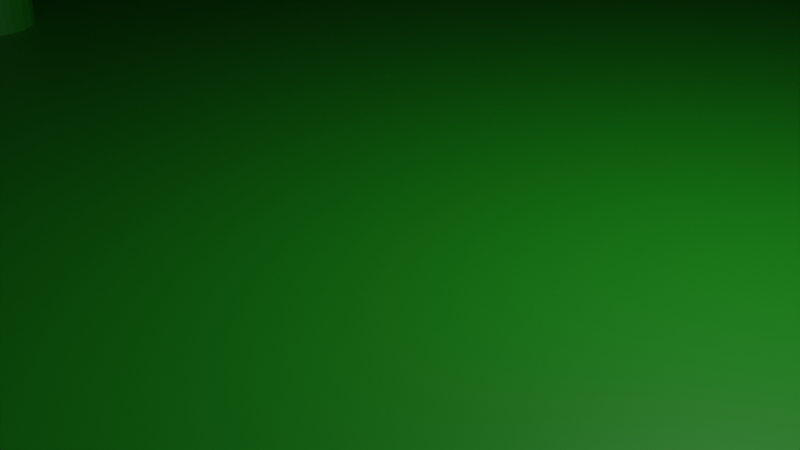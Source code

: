 # Source: picam.blend  (saved by Blender 2.82.7; exported with 4.5.12 LTS)
import bpy
from mathutils import Matrix  # noqa: F401  (used for matrix-valued properties, if any)

bpy.ops.wm.read_factory_settings(use_empty=True)
scene = bpy.context.scene
scene.name = 'Scene'

# ---- collections
col_collection = bpy.data.collections.new('Collection'); scene.collection.children.link(col_collection)

# ---- materials (node trees are filled in below, after node groups)
mat_material_001 = bpy.data.materials.new('Material.001')
mat_material_001.use_transparent_shadow = False
mat_material_002 = bpy.data.materials.new('Material.002')
mat_material_002.use_transparent_shadow = False
mat_material_003 = bpy.data.materials.new('Material.003')
mat_material_003.use_transparent_shadow = False
mat_material_004 = bpy.data.materials.new('Material.004')
mat_material_004.use_transparent_shadow = False

# ---- material node trees
mat_material_001.use_nodes = True; mat_material_001.node_tree.nodes.clear()
_N = mat_material_001.node_tree.nodes; _L = mat_material_001.node_tree.links
n0 = _N.new('ShaderNodeOutputMaterial'); n0.name = 'Material Output'; n0.location = (300, 300)
n1 = _N.new('ShaderNodeBsdfPrincipled'); n1.name = 'Principled BSDF'; n1.location = (10, 300)
n1.distribution = 'GGX'
n1.subsurface_method = 'BURLEY'
n1.inputs[0].default_value = (0.008589, 0.2215, 0.006994, 1.0)
n1.inputs[3].default_value = 1.45
n1.inputs[27].default_value = (0.0, 0.0, 0.0, 1.0)
n1.inputs[28].default_value = 1.0
_L.new(n1.outputs[0], n0.inputs[0])
n0.is_active_output = True
mat_material_002.use_nodes = True; mat_material_002.node_tree.nodes.clear()
_N = mat_material_002.node_tree.nodes; _L = mat_material_002.node_tree.links
n0 = _N.new('ShaderNodeOutputMaterial'); n0.name = 'Material Output'; n0.location = (300, 300)
n1 = _N.new('ShaderNodeBsdfPrincipled'); n1.name = 'Principled BSDF'; n1.location = (10, 300)
n1.distribution = 'GGX'
n1.subsurface_method = 'BURLEY'
n1.inputs[0].default_value = (0.0, 0.0, 0.0, 1.0)
n1.inputs[3].default_value = 1.45
n1.inputs[27].default_value = (0.0, 0.0, 0.0, 1.0)
n1.inputs[28].default_value = 1.0
_L.new(n1.outputs[0], n0.inputs[0])
n0.is_active_output = True
mat_material_003.use_nodes = True; mat_material_003.node_tree.nodes.clear()
_N = mat_material_003.node_tree.nodes; _L = mat_material_003.node_tree.links
n0 = _N.new('ShaderNodeOutputMaterial'); n0.name = 'Material Output'; n0.location = (300, 300)
n1 = _N.new('ShaderNodeBsdfPrincipled'); n1.name = 'Principled BSDF'; n1.location = (10, 300)
n1.distribution = 'GGX'
n1.subsurface_method = 'BURLEY'
n1.inputs[3].default_value = 1.45
n1.inputs[27].default_value = (0.0, 0.0, 0.0, 1.0)
n1.inputs[28].default_value = 1.0
_L.new(n1.outputs[0], n0.inputs[0])
n0.is_active_output = True
mat_material_004.use_nodes = True; mat_material_004.node_tree.nodes.clear()
_N = mat_material_004.node_tree.nodes; _L = mat_material_004.node_tree.links
n0 = _N.new('ShaderNodeOutputMaterial'); n0.name = 'Material Output'; n0.location = (300, 300)
n1 = _N.new('ShaderNodeBsdfPrincipled'); n1.name = 'Principled BSDF'; n1.location = (10, 300)
n1.distribution = 'GGX'
n1.subsurface_method = 'BURLEY'
n1.inputs[0].default_value = (0.6409, 0.9427, 1.0, 1.0)
n1.inputs[3].default_value = 1.45
n1.inputs[27].default_value = (0.0, 0.0, 0.0, 1.0)
n1.inputs[28].default_value = 1.0
_L.new(n1.outputs[0], n0.inputs[0])
n0.is_active_output = True

# ---- world
world_world = bpy.data.worlds.new('World'); scene.world = world_world
world_world.use_nodes = True; world_world.node_tree.nodes.clear()
_N = world_world.node_tree.nodes; _L = world_world.node_tree.links
n0 = _N.new('ShaderNodeOutputWorld'); n0.name = 'World Output'; n0.location = (300, 300)
n1 = _N.new('ShaderNodeBackground'); n1.name = 'Background'; n1.location = (10, 300)
n1.inputs[0].default_value = (0.05088, 0.05088, 0.05088, 1.0)
_L.new(n1.outputs[0], n0.inputs[0])
n0.is_active_output = True
world_world.color = (0.05088, 0.05088, 0.05088)
world_world.use_sun_shadow = False
world_world.sun_shadow_jitter_overblur = 0.0

# ---- cameras
cam_camera = bpy.data.cameras.new('Camera')
cam_camera.clip_end = 100.0
cam_camera.ortho_scale = 7.314

# ---- lights
light_light = bpy.data.lights.new('Light', 'POINT')
light_light.transmission_factor = 0.0
light_light.energy = 1000.0
light_light.shadow_soft_size = 0.1
light_light.shadow_maximum_resolution = 0.006
light_light.use_absolute_resolution = True

# ---- meshes
me_picam = bpy.data.meshes.new('Picam')
me_picam.from_pydata([(16.05, 16.05, 28.15), (17.15, 16.36, 28.1), (17.1, 16.51, 28.1), (17.19, 16.21, 28.1), (17.2, 16.05, 28.1), (16.94, 16.77, 28.1), (16.83, 16.89, 28.1), (17.03, 16.65, 28.1), (16.58, 17.07, 28.1), (16.43, 17.13, 28.1), (16.71, 16.99, 28.1), (16.13, 17.19, 28.1), (15.97, 17.19, 28.1), (16.28, 17.17, 28.1), (15.67, 17.13, 28.1), (15.52, 17.07, 28.1), (15.82, 17.17, 28.1), (15.27, 16.89, 28.1), (15.16, 16.77, 28.1), (15.39, 16.99, 28.1), (15.0, 16.51, 28.1), (14.95, 16.36, 28.1), (15.07, 16.65, 28.1), (14.9, 16.05, 28.1), (14.91, 15.89, 28.1), (14.91, 16.21, 28.1), (15.0, 15.59, 28.1), (15.07, 15.45, 28.1), (14.95, 15.74, 28.1), (15.27, 15.21, 28.1), (15.39, 15.11, 28.1), (15.16, 15.33, 28.1), (15.67, 14.97, 28.1), (15.82, 14.93, 28.1), (15.52, 15.03, 28.1), (16.13, 14.91, 28.1), (16.28, 14.93, 28.1), (15.97, 14.91, 28.1), (16.58, 15.03, 28.1), (16.71, 15.11, 28.1), (16.43, 14.97, 28.1), (16.94, 15.33, 28.1), (17.03, 15.45, 28.1), (16.83, 15.21, 28.1), (17.15, 15.74, 28.1), (17.19, 15.89, 28.1), (17.1, 15.59, 28.1), (18.31, 16.36, 27.94), (18.25, 16.67, 27.94), (18.15, 16.96, 27.94), (18.0, 17.24, 27.94), (17.82, 17.49, 27.94), (17.61, 17.72, 27.94), (17.37, 17.92, 27.94), (17.1, 18.08, 27.94), (16.82, 18.2, 27.94), (16.51, 18.29, 27.94), (16.21, 18.33, 27.94), (15.89, 18.33, 27.94), (15.59, 18.29, 27.94), (15.28, 18.2, 27.94), (15.0, 18.08, 27.94), (14.73, 17.92, 27.94), (14.49, 17.72, 27.94), (14.28, 17.49, 27.94), (14.1, 17.24, 27.94), (13.95, 16.96, 27.94), (13.85, 16.67, 27.94), (13.79, 16.36, 27.94), (13.76, 16.05, 27.94), (13.79, 15.74, 27.94), (13.85, 15.43, 27.94), (13.95, 15.14, 27.94), (14.1, 14.86, 27.94), (14.28, 14.61, 27.94), (14.49, 14.38, 27.94), (14.73, 14.18, 27.94), (15.0, 14.02, 27.94), (15.28, 13.9, 27.94), (15.59, 13.81, 27.94), (15.89, 13.77, 27.94), (16.21, 13.77, 27.94), (16.51, 13.81, 27.94), (16.82, 13.9, 27.94), (17.1, 14.02, 27.94), (17.37, 14.18, 27.94), (17.61, 14.38, 27.94), (17.82, 14.61, 27.94), (18.0, 14.86, 27.94), (18.15, 15.14, 27.94), (18.25, 15.43, 27.94), (18.31, 15.74, 27.94), (18.34, 16.05, 27.94), (19.42, 16.51, 27.68), (19.33, 16.97, 27.68), (19.17, 17.41, 27.68), (18.96, 17.82, 27.68), (18.69, 18.2, 27.68), (18.37, 18.54, 27.68), (18.01, 18.83, 27.68), (17.62, 19.07, 27.68), (17.19, 19.26, 27.68), (16.74, 19.38, 27.68), (16.28, 19.45, 27.68), (15.82, 19.45, 27.68), (15.36, 19.38, 27.68), (14.91, 19.26, 27.68), (14.48, 19.07, 27.68), (14.09, 18.83, 27.68), (13.73, 18.54, 27.68), (13.41, 18.2, 27.68), (13.14, 17.82, 27.68), (12.93, 17.41, 27.68), (12.77, 16.97, 27.68), (12.68, 16.51, 27.68), (12.65, 16.05, 27.68), (12.68, 15.59, 27.68), (12.77, 15.13, 27.68), (12.93, 14.69, 27.68), (13.14, 14.28, 27.68), (13.41, 13.9, 27.68), (13.73, 13.56, 27.68), (14.09, 13.27, 27.68), (14.48, 13.03, 27.68), (14.91, 12.84, 27.68), (15.36, 12.72, 27.68), (15.82, 12.65, 27.68), (16.28, 12.65, 27.68), (16.74, 12.72, 27.68), (17.19, 12.84, 27.68), (17.62, 13.03, 27.68), (18.01, 13.27, 27.68), (18.37, 13.56, 27.68), (18.69, 13.9, 27.68), (18.96, 14.28, 27.68), (19.17, 14.69, 27.68), (19.33, 15.13, 27.68), (19.42, 15.59, 27.68), (19.45, 16.05, 27.68), (20.5, 16.66, 27.31), (20.38, 17.26, 27.31), (20.17, 17.84, 27.31), (19.89, 18.38, 27.31), (19.54, 18.89, 27.31), (19.12, 19.33, 27.31), (18.64, 19.72, 27.31), (18.12, 20.04, 27.31), (17.55, 20.28, 27.31), (16.96, 20.45, 27.31), (16.36, 20.53, 27.31), (15.74, 20.53, 27.31), (15.14, 20.45, 27.31), (14.55, 20.28, 27.31), (13.98, 20.04, 27.31), (13.46, 19.72, 27.31), (12.98, 19.33, 27.31), (12.56, 18.89, 27.31), (12.21, 18.38, 27.31), (11.93, 17.84, 27.31), (11.72, 17.26, 27.31), (11.6, 16.66, 27.31), (11.56, 16.05, 27.31), (11.6, 15.44, 27.31), (11.72, 14.84, 27.31), (11.93, 14.26, 27.31), (12.21, 13.72, 27.31), (12.56, 13.21, 27.31), (12.98, 12.77, 27.31), (13.46, 12.38, 27.31), (13.98, 12.06, 27.31), (14.55, 11.82, 27.31), (15.14, 11.65, 27.31), (15.74, 11.57, 27.31), (16.36, 11.57, 27.31), (16.96, 11.65, 27.31), (17.55, 11.82, 27.31), (18.12, 12.06, 27.31), (18.64, 12.38, 27.31), (19.12, 12.77, 27.31), (19.54, 13.21, 27.31), (19.89, 13.72, 27.31), (20.17, 14.26, 27.31), (20.38, 14.84, 27.31), (20.5, 15.44, 27.31), (20.54, 16.05, 27.31), (21.54, 16.81, 26.85), (21.39, 17.55, 26.85), (21.14, 18.26, 26.85), (20.79, 18.93, 26.85), (20.35, 19.55, 26.85), (19.83, 20.1, 26.85), (19.25, 20.58, 26.85), (18.6, 20.97, 26.85), (17.91, 21.28, 26.85), (17.18, 21.48, 26.85), (16.43, 21.58, 26.85), (15.67, 21.58, 26.85), (14.92, 21.48, 26.85), (14.19, 21.28, 26.85), (13.5, 20.97, 26.85), (12.85, 20.58, 26.85), (12.27, 20.1, 26.85), (11.75, 19.55, 26.85), (11.31, 18.93, 26.85), (10.96, 18.26, 26.85), (10.71, 17.55, 26.85), (10.56, 16.81, 26.85), (10.5, 16.05, 26.85), (10.56, 15.29, 26.85), (10.71, 14.55, 26.85), (10.96, 13.84, 26.85), (11.31, 13.17, 26.85), (11.75, 12.55, 26.85), (12.27, 12.0, 26.85), (12.85, 11.52, 26.85), (13.5, 11.13, 26.85), (14.19, 10.82, 26.85), (14.92, 10.62, 26.85), (15.67, 10.52, 26.85), (16.43, 10.52, 26.85), (17.18, 10.62, 26.85), (17.91, 10.82, 26.85), (18.6, 11.13, 26.85), (19.25, 11.52, 26.85), (19.83, 12.0, 26.85), (20.35, 12.55, 26.85), (20.79, 13.17, 26.85), (21.14, 13.84, 26.85), (21.39, 14.55, 26.85), (21.54, 15.29, 26.85), (21.6, 16.05, 26.85), (22.54, 16.94, 26.3), (22.36, 17.82, 26.3), (22.06, 18.66, 26.3), (21.65, 19.45, 26.3), (21.13, 20.18, 26.3), (20.52, 20.84, 26.3), (19.83, 21.4, 26.3), (19.06, 21.87, 26.3), (18.24, 22.22, 26.3), (17.38, 22.46, 26.3), (16.5, 22.59, 26.3), (15.6, 22.59, 26.3), (14.72, 22.46, 26.3), (13.86, 22.22, 26.3), (13.04, 21.87, 26.3), (12.27, 21.4, 26.3), (11.58, 20.84, 26.3), (10.97, 20.18, 26.3), (10.45, 19.45, 26.3), (10.04, 18.66, 26.3), (9.743, 17.82, 26.3), (9.561, 16.94, 26.3), (9.5, 16.05, 26.3), (9.561, 15.16, 26.3), (9.743, 14.28, 26.3), (10.04, 13.44, 26.3), (10.45, 12.65, 26.3), (10.97, 11.92, 26.3), (11.58, 11.26, 26.3), (12.27, 10.7, 26.3), (13.04, 10.23, 26.3), (13.86, 9.878, 26.3), (14.72, 9.637, 26.3), (15.6, 9.515, 26.3), (16.5, 9.515, 26.3), (17.38, 9.637, 26.3), (18.24, 9.878, 26.3), (19.06, 10.23, 26.3), (19.83, 10.7, 26.3), (20.52, 11.26, 26.3), (21.13, 11.92, 26.3), (21.65, 12.65, 26.3), (22.06, 13.44, 26.3), (22.36, 14.28, 26.3), (22.54, 15.16, 26.3), (22.6, 16.05, 26.3), (23.48, 17.07, 25.65), (23.27, 18.07, 25.65), (22.93, 19.04, 25.65), (22.46, 19.95, 25.65), (21.87, 20.78, 25.65), (21.17, 21.53, 25.65), (20.38, 22.18, 25.65), (19.5, 22.71, 25.65), (18.56, 23.12, 25.65), (17.58, 23.39, 25.65), (16.56, 23.53, 25.65), (15.54, 23.53, 25.65), (14.52, 23.39, 25.65), (13.54, 23.12, 25.65), (12.6, 22.71, 25.65), (11.72, 22.18, 25.65), (10.93, 21.53, 25.65), (10.23, 20.78, 25.65), (9.642, 19.95, 25.65), (9.171, 19.04, 25.65), (8.828, 18.07, 25.65), (8.62, 17.07, 25.65), (8.55, 16.05, 25.65), (8.62, 15.03, 25.65), (8.828, 14.03, 25.65), (9.171, 13.06, 25.65), (9.642, 12.15, 25.65), (10.23, 11.32, 25.65), (10.93, 10.57, 25.65), (11.72, 9.923, 25.65), (12.6, 9.391, 25.65), (13.54, 8.983, 25.65), (14.52, 8.707, 25.65), (15.54, 8.567, 25.65), (16.56, 8.567, 25.65), (17.58, 8.707, 25.65), (18.56, 8.983, 25.65), (19.5, 9.391, 25.65), (20.38, 9.923, 25.65), (21.17, 10.57, 25.65), (21.87, 11.32, 25.65), (22.46, 12.15, 25.65), (22.93, 13.06, 25.65), (23.27, 14.03, 25.65), (23.48, 15.03, 25.65), (23.55, 16.05, 25.65), (22.75, 9.632, 25.65), (21.57, 8.593, 25.65), (20.23, 7.768, 25.65), (18.77, 7.182, 25.65), (17.23, 6.85, 25.65), (15.66, 6.783, 25.65), (14.1, 6.983, 25.65), (12.59, 7.444, 25.65), (11.19, 8.152, 25.65), (9.922, 9.088, 25.65), (8.834, 10.22, 25.65), (7.953, 11.53, 25.65), (7.305, 12.96, 25.65), (6.908, 14.48, 25.65), (6.775, 16.05, 25.65), (6.908, 17.62, 25.65), (7.305, 19.14, 25.65), (11.19, 23.95, 25.65), (12.59, 24.66, 25.65), (14.1, 25.12, 25.65), (15.66, 25.32, 25.65), (17.23, 25.25, 25.65), (18.77, 24.92, 25.65), (20.23, 24.33, 25.65), (21.57, 23.51, 25.65), (22.75, 22.47, 25.65), (23.73, 21.24, 25.65), (24.5, 19.87, 25.65), (25.03, 18.39, 25.65), (25.29, 16.84, 25.65), (25.33, 16.05, 25.65), (25.29, 15.26, 25.65), (25.03, 13.71, 25.65), (24.5, 12.23, 25.65), (23.73, 10.86, 25.65), (7.953, 20.57, 25.65), (8.834, 21.88, 25.65), (9.922, 23.01, 25.65), (3.736, 29.79, 1.6), (3.75, 29.6, 1.6), (3.9, 32.1, 1.6), (3.9, 0.0, 1.6), (5.05, 0.0, 1.6), (3.9, 5.625, 1.6), (5.05, 5.4, 1.6), (27.05, 5.4, 1.6), (30.84, 2.314, 1.6), (30.73, 1.958, 1.6), (32.1, 0.0, 1.6), (30.52, 1.65, 1.6), (32.1, 5.625, 1.6), (30.23, 3.583, 1.6), (30.52, 3.35, 1.6), (30.23, 1.417, 1.6), (29.88, 1.281, 1.6), (27.05, 0.0, 1.6), (29.51, 1.253, 1.6), (29.14, 1.336, 1.6), (28.82, 1.523, 1.6), (28.57, 1.796, 1.6), (28.41, 2.868, 1.6), (28.35, 2.5, 1.6), (28.41, 2.132, 1.6), (28.57, 3.204, 1.6), (28.82, 3.477, 1.6), (29.14, 3.664, 1.6), (29.51, 3.747, 1.6), (29.6, 3.75, 1.6), (29.88, 3.719, 1.6), (30.73, 3.042, 1.6), (30.84, 2.686, 1.6), (30.85, 2.5, 1.6), (24.6, 7.5, 1.6), (7.5, 7.5, 1.6), (27.82, 15.01, 1.6), (27.44, 14.41, 1.6), (26.9, 13.95, 1.6), (26.25, 13.65, 1.6), (25.55, 13.55, 1.6), (24.6, 13.55, 1.6), (7.5, 13.55, 1.6), (6.55, 13.55, 1.6), (5.198, 13.95, 1.6), (4.661, 14.41, 1.6), (28.02, 16.41, 1.6), (30.73, 29.06, 1.6), (30.52, 28.75, 1.6), (5.846, 13.65, 1.6), (4.075, 16.41, 1.6), (4.276, 17.09, 1.6), (4.661, 17.69, 1.6), (5.198, 18.15, 1.6), (30.23, 28.52, 1.6), (29.88, 28.38, 1.6), (24.6, 24.6, 1.6), (29.51, 28.35, 1.6), (29.14, 28.44, 1.6), (30.84, 29.41, 1.6), (32.1, 32.1, 1.6), (28.02, 15.69, 1.6), (7.5, 18.55, 1.6), (7.5, 24.6, 1.6), (6.55, 18.55, 1.6), (5.846, 18.45, 1.6), (26.9, 18.15, 1.6), (27.44, 17.69, 1.6), (27.82, 17.09, 1.6), (4.276, 15.01, 1.6), (4.075, 15.69, 1.6), (28.82, 28.62, 1.6), (28.57, 28.9, 1.6), (28.41, 29.23, 1.6), (28.35, 29.6, 1.6), (28.41, 29.97, 1.6), (28.57, 30.3, 1.6), (28.82, 30.58, 1.6), (30.23, 30.68, 1.6), (30.52, 30.45, 1.6), (30.73, 30.14, 1.6), (30.84, 29.79, 1.6), (30.85, 29.6, 1.6), (29.14, 30.76, 1.6), (29.51, 30.85, 1.6), (29.88, 30.82, 1.6), (26.25, 18.45, 1.6), (25.55, 18.55, 1.6), (24.6, 18.55, 1.6), (3.736, 29.41, 1.6), (3.626, 29.06, 1.6), (3.416, 28.75, 1.6), (3.125, 28.52, 1.6), (0.0, 5.625, 1.6), (2.043, 28.44, 1.6), (1.721, 28.62, 1.6), (1.467, 28.9, 1.6), (1.306, 29.23, 1.6), (0.0, 32.1, 1.6), (2.778, 30.82, 1.6), (3.125, 30.68, 1.6), (3.416, 30.45, 1.6), (3.626, 30.14, 1.6), (1.25, 29.6, 1.6), (1.306, 29.97, 1.6), (1.467, 30.3, 1.6), (2.778, 28.38, 1.6), (2.5, 28.35, 1.6), (2.407, 28.35, 1.6), (1.721, 30.58, 1.6), (2.043, 30.76, 1.6), (2.407, 30.85, 1.6), (1.721, 1.523, 1.6), (1.467, 1.796, 1.6), (0.0, 0.0, 1.6), (3.626, 1.958, 1.6), (3.416, 1.65, 1.6), (3.125, 1.417, 1.6), (2.778, 1.281, 1.6), (2.407, 1.253, 1.6), (2.043, 1.336, 1.6), (2.778, 3.719, 1.6), (3.125, 3.583, 1.6), (3.416, 3.35, 1.6), (3.626, 3.042, 1.6), (3.736, 2.686, 1.6), (3.75, 2.5, 1.6), (3.736, 2.314, 1.6), (1.306, 2.132, 1.6), (1.25, 2.5, 1.6), (1.306, 2.868, 1.6), (1.467, 3.204, 1.6), (1.721, 3.477, 1.6), (2.043, 3.664, 1.6), (2.407, 3.747, 1.6), (16.05, 0.0, 0.0), (27.05, 0.0, 4.05), (32.1, 0.0, 0.0), (31.48, 0.0, 0.0), (27.33, 0.0, 0.0), (0.0, 0.0, 0.0), (4.775, 0.0, 0.0), (5.05, 0.0, 4.05), (32.1, 9.525, 0.0), (32.1, 22.58, 0.0), (32.1, 31.48, 0.0), (32.1, 32.1, 0.0), (31.48, 32.1, 0.0), (27.33, 32.1, 0.0), (16.05, 32.1, 0.0), (4.775, 32.1, 0.0), (0.0, 32.1, 0.0), (0.0, 9.525, 0.0), (0.0, 22.58, 0.0), (0.0, 31.48, 0.0), (31.48, 9.525, 0.0), (5.833, 16.27, 0.0), (5.8, 16.05, 0.0), (4.775, 22.58, 0.0), (4.775, 9.525, 0.0), (1.25, 2.5, 0.0), (1.306, 2.868, 0.0), (2.043, 3.664, 0.0), (1.721, 3.477, 0.0), (1.467, 3.204, 0.0), (1.306, 2.132, 0.0), (1.467, 1.796, 0.0), (1.721, 1.523, 0.0), (3.125, 1.417, 0.0), (3.416, 1.65, 0.0), (2.043, 1.336, 0.0), (2.407, 1.253, 0.0), (2.778, 1.281, 0.0), (3.736, 2.686, 0.0), (3.626, 3.042, 0.0), (3.416, 3.35, 0.0), (3.626, 1.958, 0.0), (3.736, 2.314, 0.0), (3.75, 2.5, 0.0), (3.125, 3.583, 0.0), (2.778, 3.719, 0.0), (2.407, 3.747, 0.0), (1.25, 29.6, 0.0), (1.306, 29.23, 0.0), (1.467, 28.9, 0.0), (1.721, 28.62, 0.0), (2.043, 28.44, 0.0), (2.407, 28.35, 0.0), (2.778, 28.38, 0.0), (3.125, 28.52, 0.0), (3.416, 28.75, 0.0), (3.626, 29.06, 0.0), (3.125, 30.68, 0.0), (4.775, 31.48, 0.0), (3.416, 30.45, 0.0), (3.626, 30.14, 0.0), (3.736, 29.41, 0.0), (3.75, 29.6, 0.0), (3.736, 29.79, 0.0), (2.778, 30.82, 0.0), (2.407, 30.85, 0.0), (2.043, 30.76, 0.0), (1.721, 30.58, 0.0), (1.467, 30.3, 0.0), (1.306, 29.97, 0.0), (5.833, 15.83, 0.0), (5.93, 15.63, 0.0), (6.082, 15.46, 0.0), (6.276, 15.35, 0.0), (6.494, 15.3, 0.0), (6.717, 15.32, 0.0), (16.05, 9.525, 0.0), (6.494, 16.8, 0.0), (6.276, 16.75, 0.0), (6.925, 15.4, 0.0), (7.1, 15.54, 0.0), (7.226, 15.72, 0.0), (6.082, 16.64, 0.0), (5.93, 16.47, 0.0), (7.226, 16.38, 0.0), (7.1, 16.56, 0.0), (16.05, 22.58, 0.0), (6.925, 16.7, 0.0), (6.717, 16.78, 0.0), (7.292, 15.94, 0.0), (7.3, 16.05, 0.0), (7.292, 16.16, 0.0), (25.08, 16.64, 0.0), (24.93, 16.47, 0.0), (24.83, 16.27, 0.0), (24.8, 16.05, 0.0), (24.83, 15.83, 0.0), (24.93, 15.63, 0.0), (27.33, 9.525, 0.0), (25.72, 15.32, 0.0), (25.92, 15.4, 0.0), (25.08, 15.46, 0.0), (25.28, 15.35, 0.0), (25.49, 15.3, 0.0), (26.1, 15.54, 0.0), (26.23, 15.72, 0.0), (26.29, 15.94, 0.0), (27.33, 22.58, 0.0), (26.1, 16.56, 0.0), (25.92, 16.7, 0.0), (26.3, 16.05, 0.0), (26.29, 16.16, 0.0), (26.23, 16.38, 0.0), (25.72, 16.78, 0.0), (25.49, 16.8, 0.0), (25.28, 16.75, 0.0), (16.05, 31.48, 0.0), (27.33, 31.48, 0.0), (28.35, 2.5, 0.0), (28.41, 2.868, 0.0), (29.14, 3.664, 0.0), (28.82, 3.477, 0.0), (28.57, 3.204, 0.0), (28.41, 2.132, 0.0), (28.57, 1.796, 0.0), (28.82, 1.523, 0.0), (29.14, 1.336, 0.0), (29.51, 1.253, 0.0), (29.88, 1.281, 0.0), (30.23, 1.417, 0.0), (30.52, 3.35, 0.0), (30.23, 3.583, 0.0), (29.88, 3.719, 0.0), (29.51, 3.747, 0.0), (30.52, 1.65, 0.0), (30.73, 1.958, 0.0), (30.84, 2.314, 0.0), (30.85, 2.5, 0.0), (30.84, 2.686, 0.0), (30.73, 3.042, 0.0), (31.48, 22.58, 0.0), (28.35, 29.6, 0.0), (28.41, 29.23, 0.0), (28.57, 28.9, 0.0), (28.82, 28.62, 0.0), (30.23, 28.52, 0.0), (30.52, 28.75, 0.0), (29.14, 28.44, 0.0), (29.51, 28.35, 0.0), (29.88, 28.38, 0.0), (30.84, 29.79, 0.0), (30.73, 30.14, 0.0), (31.48, 31.48, 0.0), (30.52, 30.45, 0.0), (30.23, 30.68, 0.0), (29.88, 30.82, 0.0), (29.51, 30.85, 0.0), (29.14, 30.76, 0.0), (28.82, 30.58, 0.0), (28.57, 30.3, 0.0), (28.41, 29.97, 0.0), (30.73, 29.06, 0.0), (30.84, 29.41, 0.0), (30.85, 29.6, 0.0), (5.8, 16.05, 7.15), (5.833, 16.27, 7.15), (5.93, 16.47, 7.15), (6.082, 16.64, 7.15), (6.276, 16.75, 7.15), (6.494, 16.8, 7.15), (6.717, 16.78, 7.15), (6.925, 16.7, 7.15), (7.1, 16.56, 7.15), (7.226, 16.38, 7.15), (7.292, 16.16, 7.15), (7.3, 16.05, 7.15), (7.292, 15.94, 7.15), (7.226, 15.72, 7.15), (7.1, 15.54, 7.15), (6.925, 15.4, 7.15), (6.717, 15.32, 7.15), (6.494, 15.3, 7.15), (6.276, 15.35, 7.15), (6.082, 15.46, 7.15), (5.93, 15.63, 7.15), (5.833, 15.83, 7.15), (24.8, 16.05, 7.15), (24.83, 16.27, 7.15), (24.93, 16.47, 7.15), (25.08, 16.64, 7.15), (25.28, 16.75, 7.15), (25.49, 16.8, 7.15), (25.72, 16.78, 7.15), (25.92, 16.7, 7.15), (26.1, 16.56, 7.15), (26.23, 16.38, 7.15), (26.29, 16.16, 7.15), (26.3, 16.05, 7.15), (26.29, 15.94, 7.15), (26.23, 15.72, 7.15), (26.1, 15.54, 7.15), (25.92, 15.4, 7.15), (25.72, 15.32, 7.15), (25.49, 15.3, 7.15), (25.28, 15.35, 7.15), (25.08, 15.46, 7.15), (24.93, 15.63, 7.15), (24.83, 15.83, 7.15), (26.9, 18.15, 11.15), (26.25, 18.45, 11.15), (23.73, 16.05, 11.15), (24.6, 18.55, 11.15), (22.87, 19.57, 11.15), (23.41, 18.21, 11.15), (27.44, 17.69, 11.15), (25.55, 18.55, 11.15), (23.69, 16.78, 11.15), (12.86, 9.069, 11.15), (11.6, 9.798, 11.15), (7.5, 7.5, 11.15), (18.56, 23.3, 11.15), (19.89, 22.7, 11.15), (24.6, 24.6, 11.15), (21.08, 21.85, 11.15), (22.08, 20.79, 11.15), (7.5, 13.55, 11.15), (8.514, 14.6, 11.15), (6.55, 13.55, 11.15), (8.375, 16.05, 11.15), (5.846, 13.65, 11.15), (7.5, 18.55, 11.15), (6.55, 18.55, 11.15), (5.846, 18.45, 11.15), (24.6, 7.5, 11.15), (22.87, 12.53, 11.15), (22.08, 11.31, 11.15), (26.25, 13.65, 11.15), (26.9, 13.95, 11.15), (27.44, 14.41, 11.15), (27.82, 15.01, 11.15), (28.02, 15.69, 11.15), (23.41, 13.89, 11.15), (24.6, 13.55, 11.15), (23.69, 15.32, 11.15), (25.55, 13.55, 11.15), (28.02, 16.41, 11.15), (27.82, 17.09, 11.15), (9.593, 20.2, 11.15), (7.5, 24.6, 11.15), (8.925, 18.9, 11.15), (8.514, 17.5, 11.15), (10.5, 21.35, 11.15), (11.6, 22.3, 11.15), (12.86, 23.03, 11.15), (4.276, 17.09, 11.15), (4.075, 16.41, 11.15), (4.075, 15.69, 11.15), (4.276, 15.01, 11.15), (4.661, 14.41, 11.15), (5.198, 13.95, 11.15), (21.08, 10.25, 11.15), (19.89, 9.403, 11.15), (18.56, 8.797, 11.15), (17.14, 8.453, 11.15), (15.68, 8.384, 11.15), (14.24, 8.591, 11.15), (5.198, 18.15, 11.15), (4.661, 17.69, 11.15), (10.5, 10.75, 11.15), (9.593, 11.9, 11.15), (8.925, 13.2, 11.15), (14.24, 23.51, 11.15), (15.68, 23.72, 11.15), (17.14, 23.65, 11.15), (19.38, 11.15, 17.65), (21.08, 10.25, 17.65), (20.35, 11.98, 17.65), (22.08, 11.31, 17.65), (21.13, 13.0, 17.65), (22.87, 12.53, 17.65), (21.66, 14.16, 17.65), (23.41, 13.89, 17.65), (21.94, 15.41, 17.65), (23.69, 15.32, 17.65), (21.98, 16.05, 17.65), (23.73, 16.05, 17.65), (21.94, 16.69, 17.65), (23.69, 16.78, 17.65), (21.66, 17.94, 17.65), (23.41, 18.21, 17.65), (21.13, 19.1, 17.65), (22.87, 19.57, 17.65), (20.35, 20.12, 17.65), (22.08, 20.79, 17.65), (21.08, 21.85, 17.65), (19.38, 20.95, 17.65), (19.89, 22.7, 17.65), (18.24, 21.55, 17.65), (18.56, 23.3, 17.65), (17.01, 21.9, 17.65), (17.14, 23.65, 17.65), (15.73, 21.97, 17.65), (15.68, 23.72, 17.65), (14.46, 21.76, 17.65), (14.24, 23.51, 17.65), (13.27, 21.28, 17.65), (12.86, 23.03, 17.65), (12.21, 20.57, 17.65), (11.33, 12.46, 17.65), (10.5, 10.75, 17.65), (12.21, 11.53, 17.65), (11.6, 9.798, 17.65), (13.27, 10.82, 17.65), (12.86, 9.069, 17.65), (14.46, 10.34, 17.65), (14.24, 8.591, 17.65), (15.73, 10.13, 17.65), (15.68, 8.384, 17.65), (17.01, 10.2, 17.65), (17.14, 8.453, 17.65), (18.24, 10.55, 17.65), (18.56, 8.797, 17.65), (19.89, 9.403, 17.65), (11.6, 22.3, 17.65), (10.5, 21.35, 17.65), (11.33, 19.64, 17.65), (9.593, 20.2, 17.65), (10.67, 18.54, 17.65), (8.925, 18.9, 17.65), (10.26, 17.32, 17.65), (8.514, 17.5, 17.65), (10.12, 16.05, 17.65), (8.375, 16.05, 17.65), (10.26, 14.78, 17.65), (8.514, 14.6, 17.65), (10.67, 13.56, 17.65), (8.925, 13.2, 17.65), (9.593, 11.9, 17.65), (21.98, 16.05, 20.65), (21.94, 16.69, 20.65), (21.66, 17.94, 20.65), (21.13, 19.1, 20.65), (20.35, 20.12, 20.65), (19.38, 20.95, 20.65), (18.24, 21.55, 20.65), (17.01, 21.9, 20.65), (15.73, 21.97, 20.65), (14.46, 21.76, 20.65), (13.27, 21.28, 20.65), (12.21, 20.57, 20.65), (11.33, 19.64, 20.65), (10.67, 18.54, 20.65), (10.26, 17.32, 20.65), (10.12, 16.05, 20.65), (10.26, 14.78, 20.65), (10.67, 13.56, 20.65), (11.33, 12.46, 20.65), (12.21, 11.53, 20.65), (13.27, 10.82, 20.65), (14.46, 10.34, 20.65), (15.73, 10.13, 20.65), (17.01, 10.2, 20.65), (18.24, 10.55, 20.65), (19.38, 11.15, 20.65), (20.35, 11.98, 20.65), (21.13, 13.0, 20.65), (21.66, 14.16, 20.65), (21.94, 15.41, 20.65), (25.29, 15.26, 23.15), (25.33, 16.05, 23.15), (25.29, 16.84, 23.15), (25.03, 18.39, 23.15), (24.5, 19.87, 23.15), (23.73, 21.24, 23.15), (22.75, 22.47, 23.15), (21.57, 23.51, 23.15), (20.23, 24.33, 23.15), (18.77, 24.92, 23.15), (17.23, 25.25, 23.15), (15.66, 25.32, 23.15), (14.1, 25.12, 23.15), (12.59, 24.66, 23.15), (11.19, 23.95, 23.15), (9.922, 23.01, 23.15), (8.834, 21.88, 23.15), (7.953, 20.57, 23.15), (7.305, 19.14, 23.15), (6.908, 17.62, 23.15), (6.775, 16.05, 23.15), (6.908, 14.48, 23.15), (7.305, 12.96, 23.15), (7.953, 11.53, 23.15), (8.834, 10.22, 23.15), (9.922, 9.088, 23.15), (11.19, 8.152, 23.15), (12.59, 7.444, 23.15), (14.1, 6.983, 23.15), (15.66, 6.783, 23.15), (17.23, 6.85, 23.15), (18.77, 7.182, 23.15), (20.23, 7.768, 23.15), (21.57, 8.593, 23.15), (22.75, 9.632, 23.15), (23.73, 10.86, 23.15), (24.5, 12.23, 23.15), (25.03, 13.71, 23.15), (26.77, 15.18, 20.65), (26.8, 16.05, 20.65), (26.8, 16.05, 23.15), (26.77, 16.92, 23.15), (26.77, 16.92, 20.65), (26.49, 18.62, 20.65), (26.49, 18.62, 23.15), (25.94, 20.26, 20.65), (25.94, 20.26, 23.15), (25.14, 21.8, 20.65), (25.14, 21.8, 23.15), (24.1, 23.18, 20.65), (24.1, 23.18, 23.15), (22.85, 24.38, 20.65), (22.85, 24.38, 23.15), (21.42, 25.36, 20.65), (21.42, 25.36, 23.15), (19.86, 26.1, 20.65), (19.86, 26.1, 23.15), (18.2, 26.58, 20.65), (18.2, 26.58, 23.15), (16.48, 26.79, 20.65), (16.48, 26.79, 23.15), (14.75, 26.72, 20.65), (14.75, 26.72, 23.15), (13.06, 26.38, 20.65), (13.06, 26.38, 23.15), (11.44, 25.76, 20.65), (11.44, 25.76, 23.15), (9.943, 24.9, 20.65), (9.943, 24.9, 23.15), (8.603, 23.8, 20.65), (8.603, 23.8, 23.15), (7.456, 22.51, 20.65), (7.456, 22.51, 23.15), (6.531, 21.05, 20.65), (6.531, 21.05, 23.15), (5.853, 19.45, 20.65), (5.853, 19.45, 23.15), (5.439, 17.77, 20.65), (5.439, 17.77, 23.15), (5.3, 16.05, 20.65), (5.3, 16.05, 23.15), (5.439, 14.33, 20.65), (5.439, 14.33, 23.15), (5.853, 12.65, 20.65), (5.853, 12.65, 23.15), (6.531, 11.05, 20.65), (6.531, 11.05, 23.15), (7.456, 9.592, 20.65), (7.456, 9.592, 23.15), (8.603, 8.297, 20.65), (8.603, 8.297, 23.15), (9.943, 7.203, 20.65), (9.943, 7.203, 23.15), (11.44, 6.338, 20.65), (11.44, 6.338, 23.15), (13.06, 5.724, 20.65), (13.06, 5.724, 23.15), (14.75, 5.378, 20.65), (14.75, 5.378, 23.15), (16.48, 5.309, 20.65), (16.48, 5.309, 23.15), (18.2, 5.517, 20.65), (18.2, 5.517, 23.15), (19.86, 5.999, 20.65), (19.86, 5.999, 23.15), (21.42, 6.74, 20.65), (21.42, 6.74, 23.15), (22.85, 7.723, 20.65), (22.85, 7.723, 23.15), (24.1, 8.921, 20.65), (24.1, 8.921, 23.15), (25.14, 10.3, 20.65), (25.14, 10.3, 23.15), (25.94, 11.84, 20.65), (25.94, 11.84, 23.15), (26.49, 13.48, 20.65), (26.49, 13.48, 23.15), (26.77, 15.18, 23.15), (25.55, 16.05, 7.15), (6.55, 16.05, 7.15), (5.05, 5.4, 4.05), (27.05, 5.4, 4.05), (18.05, 16.05, 10.65), (18.03, 16.35, 10.65), (16.05, 16.05, 10.65), (17.52, 14.69, 10.65), (17.85, 15.18, 10.65), (18.03, 15.75, 10.65), (15.9, 14.06, 10.65), (16.5, 14.1, 10.65), (17.05, 14.32, 10.65), (14.4, 14.92, 10.65), (14.8, 14.49, 10.65), (15.32, 14.19, 10.65), (14.14, 16.64, 10.65), (14.05, 16.05, 10.65), (14.14, 15.46, 10.65), (15.32, 17.91, 10.65), (14.8, 17.61, 10.65), (14.4, 17.18, 10.65), (17.05, 17.78, 10.65), (16.5, 18.0, 10.65), (15.9, 18.04, 10.65), (17.85, 16.92, 10.65), (17.52, 17.41, 10.65), (14.05, 16.05, 20.65), (14.14, 16.64, 20.65), (14.4, 17.18, 20.65), (14.8, 17.61, 20.65), (15.32, 17.91, 20.65), (15.9, 18.04, 20.65), (16.5, 18.0, 20.65), (17.05, 17.78, 20.65), (17.52, 17.41, 20.65), (17.85, 16.92, 20.65), (18.03, 16.35, 20.65), (18.05, 16.05, 20.65), (18.03, 15.75, 20.65), (17.85, 15.18, 20.65), (17.52, 14.69, 20.65), (17.05, 14.32, 20.65), (16.5, 14.1, 20.65), (15.9, 14.06, 20.65), (15.32, 14.19, 20.65), (14.8, 14.49, 20.65), (14.4, 14.92, 20.65), (14.14, 15.46, 20.65), (14.05, 12.59, 20.65), (15.01, 12.19, 20.65), (16.05, 12.05, 20.65), (17.09, 12.19, 20.65), (18.05, 12.59, 20.65), (18.88, 13.22, 20.65), (19.51, 14.05, 20.65), (19.91, 15.01, 20.65), (20.05, 16.05, 20.65), (19.91, 17.09, 20.65), (19.51, 18.05, 20.65), (18.88, 18.88, 20.65), (18.05, 19.51, 20.65), (17.09, 19.91, 20.65), (16.05, 20.05, 20.65), (15.01, 19.91, 20.65), (14.05, 19.51, 20.65), (13.22, 18.88, 20.65), (12.59, 18.05, 20.65), (12.19, 17.09, 20.65), (12.05, 16.05, 20.65), (12.19, 15.01, 20.65), (12.59, 14.05, 20.65), (13.22, 13.22, 20.65), (12.05, 16.05, 25.65), (12.19, 17.09, 25.65), (12.59, 18.05, 25.65), (13.22, 18.88, 25.65), (14.05, 19.51, 25.65), (15.01, 19.91, 25.65), (16.05, 20.05, 25.65), (17.09, 19.91, 25.65), (18.05, 19.51, 25.65), (18.88, 18.88, 25.65), (19.51, 18.05, 25.65), (19.91, 17.09, 25.65), (20.05, 16.05, 25.65), (19.91, 15.01, 25.65), (19.51, 14.05, 25.65), (18.88, 13.22, 25.65), (18.05, 12.59, 25.65), (17.09, 12.19, 25.65), (16.05, 12.05, 25.65), (15.01, 12.19, 25.65), (14.05, 12.59, 25.65), (13.22, 13.22, 25.65), (12.59, 14.05, 25.65), (12.19, 15.01, 25.65), (16.05, 16.05, 25.65)], [], [(0, 1, 2), (3, 1, 0), (4, 3, 0), (0, 5, 6), (7, 5, 0), (2, 7, 0), (0, 8, 9), (10, 8, 0), (6, 10, 0), (0, 11, 12), (13, 11, 0), (9, 13, 0), (0, 14, 15), (16, 14, 0), (12, 16, 0), (0, 17, 18), (19, 17, 0), (15, 19, 0), (0, 20, 21), (22, 20, 0), (18, 22, 0), (0, 23, 24), (25, 23, 0), (21, 25, 0), (0, 26, 27), (28, 26, 0), (24, 28, 0), (0, 29, 30), (31, 29, 0), (27, 31, 0), (0, 32, 33), (34, 32, 0), (30, 34, 0), (0, 35, 36), (37, 35, 0), (33, 37, 0), (0, 38, 39), (40, 38, 0), (36, 40, 0), (0, 41, 42), (43, 41, 0), (39, 43, 0), (0, 44, 45), (46, 44, 0), (42, 46, 0), (45, 4, 0), (4, 47, 3), (3, 47, 48), (3, 48, 1), (1, 48, 49), (1, 49, 2), (2, 49, 50), (2, 50, 7), (7, 50, 51), (7, 51, 5), (5, 51, 52), (5, 52, 6), (6, 52, 53), (6, 53, 10), (10, 53, 54), (10, 54, 8), (8, 54, 55), (8, 55, 9), (9, 55, 56), (9, 56, 13), (13, 56, 57), (13, 57, 11), (11, 57, 58), (11, 58, 12), (12, 58, 59), (12, 59, 16), (16, 59, 60), (16, 60, 14), (14, 60, 61), (14, 61, 15), (15, 61, 62), (15, 62, 19), (19, 62, 63), (19, 63, 17), (17, 63, 64), (17, 64, 18), (18, 64, 65), (18, 65, 22), (22, 65, 66), (22, 66, 20), (20, 66, 67), (20, 67, 21), (21, 67, 68), (21, 68, 25), (25, 68, 69), (25, 69, 23), (23, 69, 70), (23, 70, 24), (24, 70, 71), (24, 71, 28), (28, 71, 72), (28, 72, 26), (26, 72, 73), (26, 73, 27), (27, 73, 74), (27, 74, 31), (31, 74, 75), (31, 75, 29), (29, 75, 76), (29, 76, 30), (30, 76, 77), (30, 77, 34), (34, 77, 78), (34, 78, 32), (32, 78, 79), (32, 79, 33), (33, 79, 80), (33, 80, 37), (37, 80, 81), (37, 81, 35), (35, 81, 82), (35, 82, 36), (36, 82, 83), (36, 83, 40), (40, 83, 84), (40, 84, 38), (38, 84, 85), (38, 85, 39), (39, 85, 86), (39, 86, 43), (43, 86, 87), (43, 87, 41), (41, 87, 88), (41, 88, 42), (42, 88, 89), (42, 89, 46), (46, 89, 90), (46, 90, 44), (44, 90, 91), (44, 91, 45), (45, 91, 92), (45, 92, 4), (4, 92, 47), (92, 93, 47), (47, 93, 94), (47, 94, 48), (48, 94, 95), (48, 95, 49), (49, 95, 96), (49, 96, 50), (50, 96, 97), (50, 97, 51), (51, 97, 98), (51, 98, 52), (52, 98, 99), (52, 99, 53), (53, 99, 100), (53, 100, 54), (54, 100, 101), (54, 101, 55), (55, 101, 102), (55, 102, 56), (56, 102, 103), (56, 103, 57), (57, 103, 104), (57, 104, 58), (58, 104, 105), (58, 105, 59), (59, 105, 106), (59, 106, 60), (60, 106, 107), (60, 107, 61), (61, 107, 108), (61, 108, 62), (62, 108, 109), (62, 109, 63), (63, 109, 110), (63, 110, 64), (64, 110, 111), (64, 111, 65), (65, 111, 112), (65, 112, 66), (66, 112, 113), (66, 113, 67), (67, 113, 114), (67, 114, 68), (68, 114, 115), (68, 115, 69), (69, 115, 116), (69, 116, 70), (70, 116, 117), (70, 117, 71), (71, 117, 118), (71, 118, 72), (72, 118, 119), (72, 119, 73), (73, 119, 120), (73, 120, 74), (74, 120, 121), (74, 121, 75), (75, 121, 122), (75, 122, 76), (76, 122, 123), (76, 123, 77), (77, 123, 124), (77, 124, 78), (78, 124, 125), (78, 125, 79), (79, 125, 126), (79, 126, 80), (80, 126, 127), (80, 127, 81), (81, 127, 128), (81, 128, 82), (82, 128, 129), (82, 129, 83), (83, 129, 130), (83, 130, 84), (84, 130, 131), (84, 131, 85), (85, 131, 132), (85, 132, 86), (86, 132, 133), (86, 133, 87), (87, 133, 134), (87, 134, 88), (88, 134, 135), (88, 135, 89), (89, 135, 136), (89, 136, 90), (90, 136, 137), (90, 137, 91), (91, 137, 138), (91, 138, 92), (92, 138, 93), (138, 139, 93), (93, 139, 140), (93, 140, 94), (94, 140, 141), (94, 141, 95), (95, 141, 142), (95, 142, 96), (96, 142, 143), (96, 143, 97), (97, 143, 144), (97, 144, 98), (98, 144, 145), (98, 145, 99), (99, 145, 146), (99, 146, 100), (100, 146, 147), (100, 147, 101), (101, 147, 148), (101, 148, 102), (102, 148, 149), (102, 149, 103), (103, 149, 150), (103, 150, 104), (104, 150, 151), (104, 151, 105), (105, 151, 152), (105, 152, 106), (106, 152, 153), (106, 153, 107), (107, 153, 154), (107, 154, 108), (108, 154, 155), (108, 155, 109), (109, 155, 156), (109, 156, 110), (110, 156, 157), (110, 157, 111), (111, 157, 158), (111, 158, 112), (112, 158, 159), (112, 159, 113), (113, 159, 160), (113, 160, 114), (114, 160, 161), (114, 161, 115), (115, 161, 162), (115, 162, 116), (116, 162, 163), (116, 163, 117), (117, 163, 164), (117, 164, 118), (118, 164, 165), (118, 165, 119), (119, 165, 166), (119, 166, 120), (120, 166, 167), (120, 167, 121), (121, 167, 168), (121, 168, 122), (122, 168, 169), (122, 169, 123), (123, 169, 170), (123, 170, 124), (124, 170, 171), (124, 171, 125), (125, 171, 172), (125, 172, 126), (126, 172, 173), (126, 173, 127), (127, 173, 174), (127, 174, 128), (128, 174, 175), (128, 175, 129), (129, 175, 176), (129, 176, 130), (130, 176, 177), (130, 177, 131), (131, 177, 178), (131, 178, 132), (132, 178, 179), (132, 179, 133), (133, 179, 180), (133, 180, 134), (134, 180, 181), (134, 181, 135), (135, 181, 182), (135, 182, 136), (136, 182, 183), (136, 183, 137), (137, 183, 184), (137, 184, 138), (138, 184, 139), (184, 185, 139), (139, 185, 186), (139, 186, 140), (140, 186, 187), (140, 187, 141), (141, 187, 188), (141, 188, 142), (142, 188, 189), (142, 189, 143), (143, 189, 190), (143, 190, 144), (144, 190, 191), (144, 191, 145), (145, 191, 192), (145, 192, 146), (146, 192, 193), (146, 193, 147), (147, 193, 194), (147, 194, 148), (148, 194, 195), (148, 195, 149), (149, 195, 196), (149, 196, 150), (150, 196, 197), (150, 197, 151), (151, 197, 198), (151, 198, 152), (152, 198, 199), (152, 199, 153), (153, 199, 200), (153, 200, 154), (154, 200, 201), (154, 201, 155), (155, 201, 202), (155, 202, 156), (156, 202, 203), (156, 203, 157), (157, 203, 204), (157, 204, 158), (158, 204, 205), (158, 205, 159), (159, 205, 206), (159, 206, 160), (160, 206, 207), (160, 207, 161), (161, 207, 208), (161, 208, 162), (162, 208, 209), (162, 209, 163), (163, 209, 210), (163, 210, 164), (164, 210, 211), (164, 211, 165), (165, 211, 212), (165, 212, 166), (166, 212, 213), (166, 213, 167), (167, 213, 214), (167, 214, 168), (168, 214, 215), (168, 215, 169), (169, 215, 216), (169, 216, 170), (170, 216, 217), (170, 217, 171), (171, 217, 218), (171, 218, 172), (172, 218, 219), (172, 219, 173), (173, 219, 220), (173, 220, 174), (174, 220, 221), (174, 221, 175), (175, 221, 222), (175, 222, 176), (176, 222, 223), (176, 223, 177), (177, 223, 224), (177, 224, 178), (178, 224, 225), (178, 225, 179), (179, 225, 226), (179, 226, 180), (180, 226, 227), (180, 227, 181), (181, 227, 228), (181, 228, 182), (182, 228, 229), (182, 229, 183), (183, 229, 230), (183, 230, 184), (184, 230, 185), (230, 231, 185), (185, 231, 232), (185, 232, 186), (186, 232, 233), (186, 233, 187), (187, 233, 234), (187, 234, 188), (188, 234, 235), (188, 235, 189), (189, 235, 236), (189, 236, 190), (190, 236, 237), (190, 237, 191), (191, 237, 238), (191, 238, 192), (192, 238, 239), (192, 239, 193), (193, 239, 240), (193, 240, 194), (194, 240, 241), (194, 241, 195), (195, 241, 242), (195, 242, 196), (196, 242, 243), (196, 243, 197), (197, 243, 244), (197, 244, 198), (198, 244, 245), (198, 245, 199), (199, 245, 246), (199, 246, 200), (200, 246, 247), (200, 247, 201), (201, 247, 248), (201, 248, 202), (202, 248, 249), (202, 249, 203), (203, 249, 250), (203, 250, 204), (204, 250, 251), (204, 251, 205), (205, 251, 252), (205, 252, 206), (206, 252, 253), (206, 253, 207), (207, 253, 254), (207, 254, 208), (208, 254, 255), (208, 255, 209), (209, 255, 256), (209, 256, 210), (210, 256, 257), (210, 257, 211), (211, 257, 258), (211, 258, 212), (212, 258, 259), (212, 259, 213), (213, 259, 260), (213, 260, 214), (214, 260, 261), (214, 261, 215), (215, 261, 262), (215, 262, 216), (216, 262, 263), (216, 263, 217), (217, 263, 264), (217, 264, 218), (218, 264, 265), (218, 265, 219), (219, 265, 266), (219, 266, 220), (220, 266, 267), (220, 267, 221), (221, 267, 268), (221, 268, 222), (222, 268, 269), (222, 269, 223), (223, 269, 270), (223, 270, 224), (224, 270, 271), (224, 271, 225), (225, 271, 272), (225, 272, 226), (226, 272, 273), (226, 273, 227), (227, 273, 274), (227, 274, 228), (228, 274, 275), (228, 275, 229), (229, 275, 276), (229, 276, 230), (230, 276, 231), (276, 277, 231), (231, 277, 278), (231, 278, 232), (232, 278, 279), (232, 279, 233), (233, 279, 280), (233, 280, 234), (234, 280, 281), (234, 281, 235), (235, 281, 282), (235, 282, 236), (236, 282, 283), (236, 283, 237), (237, 283, 284), (237, 284, 238), (238, 284, 285), (238, 285, 239), (239, 285, 286), (239, 286, 240), (240, 286, 287), (240, 287, 241), (241, 287, 288), (241, 288, 242), (242, 288, 289), (242, 289, 243), (243, 289, 290), (243, 290, 244), (244, 290, 291), (244, 291, 245), (245, 291, 292), (245, 292, 246), (246, 292, 293), (246, 293, 247), (247, 293, 294), (247, 294, 248), (248, 294, 295), (248, 295, 249), (249, 295, 296), (249, 296, 250), (250, 296, 297), (250, 297, 251), (251, 297, 298), (251, 298, 252), (252, 298, 299), (252, 299, 253), (253, 299, 300), (253, 300, 254), (254, 300, 301), (254, 301, 255), (255, 301, 302), (255, 302, 256), (256, 302, 303), (256, 303, 257), (257, 303, 304), (257, 304, 258), (258, 304, 305), (258, 305, 259), (259, 305, 306), (259, 306, 260), (260, 306, 307), (260, 307, 261), (261, 307, 308), (261, 308, 262), (262, 308, 309), (262, 309, 263), (263, 309, 310), (263, 310, 264), (264, 310, 311), (264, 311, 265), (265, 311, 312), (265, 312, 266), (266, 312, 313), (266, 313, 267), (267, 313, 314), (267, 314, 268), (268, 314, 315), (268, 315, 269), (269, 315, 316), (269, 316, 270), (270, 316, 317), (270, 317, 271), (271, 317, 318), (271, 318, 272), (272, 318, 319), (272, 319, 273), (273, 319, 320), (273, 320, 274), (274, 320, 321), (274, 321, 275), (275, 321, 322), (275, 322, 276), (276, 322, 277), (323, 316, 324), (324, 316, 315), (324, 315, 325), (325, 315, 314), (325, 314, 326), (326, 314, 313), (326, 313, 327), (313, 312, 327), (327, 312, 311), (327, 311, 328), (328, 311, 310), (328, 310, 329), (329, 310, 309), (329, 309, 330), (330, 309, 308), (330, 308, 331), (308, 307, 331), (331, 307, 306), (331, 306, 332), (332, 306, 305), (332, 305, 333), (333, 305, 304), (333, 304, 334), (334, 304, 303), (334, 303, 335), (303, 302, 335), (335, 302, 301), (335, 301, 336), (336, 301, 300), (336, 300, 337), (337, 300, 299), (337, 299, 338), (338, 299, 298), (338, 298, 339), (340, 291, 341), (341, 291, 290), (341, 290, 342), (342, 290, 289), (342, 289, 343), (343, 289, 288), (343, 288, 344), (288, 287, 344), (344, 287, 286), (344, 286, 345), (345, 286, 285), (345, 285, 346), (346, 285, 284), (346, 284, 347), (347, 284, 283), (347, 283, 348), (283, 282, 348), (348, 282, 281), (348, 281, 349), (349, 281, 280), (349, 280, 350), (350, 280, 279), (350, 279, 351), (351, 279, 278), (351, 278, 352), (352, 278, 277), (352, 277, 353), (353, 277, 322), (353, 322, 354), (354, 322, 321), (354, 321, 355), (355, 321, 320), (355, 320, 356), (356, 320, 319), (356, 319, 357), (357, 319, 318), (357, 318, 323), (323, 318, 317), (323, 317, 316), (298, 297, 339), (339, 297, 296), (339, 296, 358), (358, 296, 295), (358, 295, 359), (359, 295, 294), (359, 294, 360), (360, 294, 293), (360, 293, 340), (340, 293, 292), (340, 292, 291), (361, 362, 363), (364, 365, 366), (366, 365, 367), (366, 367, 368), (369, 370, 371), (371, 370, 372), (373, 374, 375), (372, 376, 371), (371, 376, 377), (371, 377, 378), (378, 377, 379), (379, 380, 378), (378, 380, 381), (378, 381, 382), (383, 368, 384), (384, 368, 378), (384, 378, 385), (385, 378, 382), (383, 386, 368), (368, 386, 387), (368, 387, 388), (389, 390, 373), (373, 390, 391), (373, 391, 374), (375, 392, 373), (373, 392, 393), (373, 393, 371), (371, 393, 394), (371, 394, 369), (388, 389, 368), (368, 389, 373), (368, 373, 366), (366, 373, 395), (366, 395, 396), (373, 397, 398), (398, 399, 373), (373, 399, 400), (373, 400, 395), (395, 400, 401), (395, 401, 402), (396, 403, 404), (405, 406, 366), (407, 408, 409), (396, 404, 366), (366, 404, 410), (366, 410, 405), (411, 412, 363), (363, 412, 413), (363, 413, 414), (415, 416, 417), (417, 416, 418), (417, 418, 419), (420, 408, 421), (421, 408, 407), (421, 407, 373), (373, 407, 422), (373, 422, 397), (423, 424, 425), (425, 424, 363), (425, 363, 426), (426, 363, 414), (427, 428, 409), (409, 428, 429), (409, 429, 407), (406, 430, 366), (366, 430, 431), (366, 431, 411), (419, 432, 417), (417, 432, 433), (417, 433, 424), (424, 433, 434), (424, 434, 363), (363, 434, 435), (435, 436, 363), (363, 436, 437), (363, 437, 438), (439, 440, 421), (421, 440, 441), (441, 442, 421), (421, 442, 443), (421, 443, 420), (438, 444, 363), (363, 444, 445), (363, 445, 421), (421, 445, 446), (421, 446, 439), (427, 409, 447), (447, 409, 415), (447, 415, 448), (448, 415, 417), (448, 417, 449), (411, 363, 366), (366, 363, 362), (366, 362, 450), (450, 451, 366), (366, 451, 452), (366, 452, 453), (454, 455, 456), (456, 457, 454), (454, 457, 458), (454, 458, 459), (460, 461, 363), (461, 462, 363), (363, 462, 463), (363, 463, 361), (458, 464, 459), (459, 464, 465), (459, 465, 466), (453, 467, 366), (366, 467, 468), (366, 468, 454), (454, 468, 469), (454, 469, 455), (466, 470, 459), (459, 470, 471), (459, 471, 363), (363, 471, 472), (363, 472, 460), (473, 474, 475), (476, 477, 364), (364, 477, 478), (478, 479, 364), (364, 479, 480), (364, 480, 475), (475, 480, 481), (475, 481, 473), (482, 483, 366), (366, 483, 484), (366, 484, 485), (485, 486, 366), (366, 486, 487), (366, 487, 364), (364, 487, 488), (364, 488, 476), (474, 489, 475), (475, 489, 490), (475, 490, 454), (454, 490, 491), (454, 491, 492), (492, 493, 454), (454, 493, 494), (454, 494, 366), (366, 494, 495), (366, 495, 482), (496, 378, 497), (498, 371, 499), (499, 371, 378), (499, 378, 500), (500, 378, 496), (475, 501, 364), (364, 501, 502), (364, 502, 365), (365, 502, 496), (365, 496, 503), (503, 496, 497), (373, 371, 498), (498, 504, 373), (373, 504, 505), (373, 505, 421), (421, 505, 506), (421, 506, 507), (421, 507, 508), (508, 509, 421), (421, 509, 510), (421, 510, 363), (363, 510, 511), (363, 511, 459), (459, 511, 512), (501, 475, 513), (513, 475, 454), (513, 454, 514), (514, 454, 459), (514, 459, 515), (515, 459, 512), (498, 499, 516), (517, 518, 519), (520, 513, 514), (501, 513, 521), (521, 513, 522), (523, 524, 513), (513, 524, 525), (513, 525, 522), (521, 526, 501), (501, 526, 527), (501, 527, 528), (529, 530, 502), (528, 531, 501), (501, 531, 532), (501, 532, 502), (502, 532, 533), (502, 533, 529), (534, 535, 520), (520, 535, 536), (530, 537, 502), (502, 537, 538), (502, 538, 539), (536, 540, 520), (520, 540, 541), (520, 541, 513), (513, 541, 542), (513, 542, 523), (515, 543, 514), (514, 543, 544), (544, 545, 514), (514, 545, 546), (514, 546, 547), (548, 549, 519), (549, 550, 519), (519, 550, 551), (519, 551, 552), (553, 554, 555), (555, 554, 556), (557, 558, 554), (554, 558, 559), (554, 559, 556), (553, 560, 554), (554, 560, 561), (554, 561, 515), (515, 561, 562), (515, 562, 563), (563, 564, 515), (515, 564, 565), (515, 565, 543), (547, 548, 514), (514, 548, 519), (514, 519, 520), (520, 519, 518), (520, 518, 566), (566, 567, 520), (520, 567, 568), (520, 568, 569), (569, 570, 520), (520, 570, 571), (520, 571, 572), (573, 574, 519), (571, 575, 572), (572, 575, 576), (572, 576, 577), (574, 578, 519), (519, 578, 579), (519, 579, 517), (580, 581, 582), (582, 581, 583), (582, 583, 519), (519, 583, 584), (519, 584, 573), (577, 585, 572), (572, 585, 586), (572, 586, 582), (582, 586, 587), (582, 587, 580), (588, 589, 582), (589, 590, 582), (582, 590, 591), (582, 591, 572), (572, 591, 592), (572, 592, 593), (594, 595, 596), (593, 597, 572), (572, 597, 598), (572, 598, 594), (594, 598, 599), (594, 599, 595), (596, 600, 594), (594, 600, 601), (594, 601, 602), (603, 604, 605), (606, 607, 603), (603, 607, 608), (603, 608, 604), (605, 609, 603), (603, 609, 610), (603, 610, 582), (582, 610, 611), (582, 611, 588), (552, 557, 519), (519, 557, 554), (519, 554, 582), (582, 554, 612), (582, 612, 603), (603, 612, 613), (539, 534, 502), (502, 534, 520), (502, 520, 496), (496, 520, 572), (496, 572, 500), (500, 572, 594), (500, 594, 614), (614, 594, 615), (616, 617, 594), (594, 617, 618), (594, 618, 615), (614, 619, 500), (500, 619, 620), (500, 620, 621), (621, 622, 500), (500, 622, 623), (500, 623, 499), (499, 623, 624), (499, 624, 625), (626, 627, 516), (516, 627, 628), (516, 628, 594), (594, 628, 629), (594, 629, 616), (625, 630, 499), (499, 630, 631), (499, 631, 632), (632, 633, 499), (499, 633, 634), (499, 634, 516), (516, 634, 635), (516, 635, 626), (602, 606, 594), (594, 606, 603), (594, 603, 516), (516, 603, 636), (613, 637, 638), (613, 638, 603), (603, 638, 639), (603, 639, 640), (641, 642, 636), (640, 643, 603), (603, 643, 644), (603, 644, 636), (636, 644, 645), (636, 645, 641), (646, 647, 648), (648, 647, 649), (648, 649, 650), (650, 651, 648), (648, 651, 652), (648, 652, 613), (613, 652, 653), (613, 653, 654), (654, 655, 613), (613, 655, 656), (613, 656, 637), (642, 657, 636), (636, 657, 658), (636, 658, 648), (648, 658, 659), (648, 659, 646), (498, 516, 504), (504, 516, 636), (504, 636, 505), (505, 636, 648), (505, 648, 506), (515, 512, 554), (554, 512, 511), (554, 511, 612), (612, 511, 510), (612, 510, 613), (613, 510, 509), (613, 509, 648), (648, 509, 508), (648, 508, 506), (506, 508, 507), (455, 469, 548), (548, 469, 468), (548, 468, 549), (549, 468, 467), (549, 467, 550), (550, 467, 453), (550, 453, 551), (551, 453, 452), (551, 452, 552), (552, 452, 451), (552, 451, 557), (557, 451, 450), (557, 450, 558), (558, 450, 362), (558, 362, 559), (559, 362, 361), (559, 361, 556), (556, 361, 463), (556, 463, 555), (555, 463, 462), (555, 462, 553), (553, 462, 461), (553, 461, 560), (560, 461, 460), (560, 460, 561), (561, 460, 472), (561, 472, 562), (562, 472, 471), (562, 471, 563), (563, 471, 470), (563, 470, 564), (564, 470, 466), (564, 466, 565), (565, 466, 465), (565, 465, 543), (543, 465, 464), (543, 464, 544), (544, 464, 458), (544, 458, 545), (545, 458, 457), (545, 457, 546), (546, 457, 456), (546, 456, 547), (547, 456, 455), (547, 455, 548), (490, 521, 491), (491, 521, 522), (491, 522, 492), (492, 522, 525), (492, 525, 493), (493, 525, 524), (493, 524, 494), (494, 524, 523), (494, 523, 495), (495, 523, 542), (495, 542, 482), (482, 542, 541), (482, 541, 483), (483, 541, 540), (483, 540, 484), (484, 540, 536), (484, 536, 485), (485, 536, 535), (485, 535, 486), (486, 535, 534), (486, 534, 487), (487, 534, 539), (487, 539, 488), (488, 539, 538), (488, 538, 476), (476, 538, 537), (476, 537, 477), (477, 537, 530), (477, 530, 478), (478, 530, 529), (478, 529, 479), (479, 529, 533), (479, 533, 480), (480, 533, 532), (480, 532, 481), (481, 532, 531), (481, 531, 473), (473, 531, 528), (473, 528, 474), (474, 528, 527), (474, 527, 489), (489, 527, 526), (489, 526, 490), (490, 526, 521), (374, 391, 628), (628, 391, 390), (628, 390, 629), (629, 390, 389), (629, 389, 616), (616, 389, 388), (616, 388, 617), (617, 388, 387), (617, 387, 618), (618, 387, 386), (618, 386, 615), (615, 386, 383), (615, 383, 614), (614, 383, 384), (614, 384, 619), (619, 384, 385), (619, 385, 620), (620, 385, 382), (620, 382, 621), (621, 382, 381), (621, 381, 622), (622, 381, 380), (622, 380, 623), (623, 380, 379), (623, 379, 624), (624, 379, 377), (624, 377, 625), (625, 377, 376), (625, 376, 630), (630, 376, 372), (630, 372, 631), (631, 372, 370), (631, 370, 632), (632, 370, 369), (632, 369, 633), (633, 369, 394), (633, 394, 634), (634, 394, 393), (634, 393, 635), (635, 393, 392), (635, 392, 626), (626, 392, 375), (626, 375, 627), (627, 375, 374), (627, 374, 628), (435, 637, 436), (436, 637, 656), (436, 656, 437), (437, 656, 655), (437, 655, 438), (438, 655, 654), (438, 654, 444), (444, 654, 653), (444, 653, 445), (445, 653, 652), (445, 652, 446), (446, 652, 651), (446, 651, 439), (439, 651, 650), (439, 650, 440), (440, 650, 649), (440, 649, 441), (441, 649, 647), (441, 647, 442), (442, 647, 646), (442, 646, 443), (443, 646, 659), (443, 659, 420), (420, 659, 658), (420, 658, 408), (408, 658, 657), (408, 657, 409), (409, 657, 642), (409, 642, 415), (415, 642, 641), (415, 641, 416), (416, 641, 645), (416, 645, 418), (418, 645, 644), (418, 644, 419), (419, 644, 643), (419, 643, 432), (432, 643, 640), (432, 640, 433), (433, 640, 639), (433, 639, 434), (434, 639, 638), (434, 638, 435), (435, 638, 637), (660, 518, 661), (661, 518, 517), (661, 517, 662), (662, 517, 579), (662, 579, 663), (663, 579, 578), (663, 578, 664), (664, 578, 574), (664, 574, 665), (665, 574, 573), (665, 573, 666), (666, 573, 584), (666, 584, 667), (667, 584, 583), (667, 583, 668), (668, 583, 581), (668, 581, 669), (669, 581, 580), (669, 580, 670), (670, 580, 587), (670, 587, 671), (671, 587, 586), (671, 586, 672), (672, 586, 585), (672, 585, 673), (673, 585, 577), (673, 577, 674), (674, 577, 576), (674, 576, 675), (675, 576, 575), (675, 575, 676), (676, 575, 571), (676, 571, 677), (677, 571, 570), (677, 570, 678), (678, 570, 569), (678, 569, 679), (679, 569, 568), (679, 568, 680), (680, 568, 567), (680, 567, 681), (681, 567, 566), (681, 566, 660), (660, 566, 518), (682, 591, 683), (683, 591, 590), (683, 590, 684), (684, 590, 589), (684, 589, 685), (685, 589, 588), (685, 588, 686), (686, 588, 611), (686, 611, 687), (687, 611, 610), (687, 610, 688), (688, 610, 609), (688, 609, 689), (689, 609, 605), (689, 605, 690), (690, 605, 604), (690, 604, 691), (691, 604, 608), (691, 608, 692), (692, 608, 607), (692, 607, 693), (693, 607, 606), (693, 606, 694), (694, 606, 602), (694, 602, 695), (695, 602, 601), (695, 601, 696), (696, 601, 600), (696, 600, 697), (697, 600, 596), (697, 596, 698), (698, 596, 595), (698, 595, 699), (699, 595, 599), (699, 599, 700), (700, 599, 598), (700, 598, 701), (701, 598, 597), (701, 597, 702), (702, 597, 593), (702, 593, 703), (703, 593, 592), (703, 592, 682), (682, 592, 591), (704, 705, 706), (707, 708, 709), (704, 706, 710), (705, 711, 706), (706, 711, 707), (706, 707, 712), (712, 707, 709), (713, 714, 715), (716, 717, 718), (718, 717, 719), (718, 719, 707), (707, 719, 720), (707, 720, 708), (721, 722, 723), (723, 722, 724), (723, 724, 725), (726, 727, 724), (724, 727, 728), (729, 730, 731), (732, 733, 706), (733, 734, 706), (706, 734, 735), (706, 735, 736), (730, 729, 737), (737, 729, 738), (737, 738, 739), (739, 738, 706), (706, 738, 740), (706, 740, 732), (736, 741, 706), (706, 741, 742), (706, 742, 710), (743, 744, 745), (745, 744, 726), (745, 726, 746), (746, 726, 724), (743, 747, 744), (744, 747, 748), (744, 748, 749), (750, 751, 724), (724, 751, 752), (724, 752, 753), (753, 754, 724), (724, 754, 755), (724, 755, 725), (731, 756, 729), (729, 756, 757), (729, 757, 758), (758, 759, 729), (729, 759, 760), (729, 760, 715), (715, 760, 761), (715, 761, 713), (728, 762, 724), (724, 762, 763), (724, 763, 750), (714, 764, 715), (715, 764, 765), (715, 765, 721), (721, 765, 766), (721, 766, 722), (749, 767, 744), (744, 767, 768), (744, 768, 718), (718, 768, 769), (718, 769, 716), (448, 711, 705), (448, 705, 447), (447, 705, 704), (447, 704, 427), (427, 704, 710), (427, 710, 428), (428, 710, 742), (428, 742, 429), (429, 742, 741), (429, 741, 407), (407, 741, 736), (407, 736, 422), (422, 736, 735), (422, 735, 397), (397, 735, 734), (397, 734, 398), (398, 734, 733), (398, 733, 399), (399, 733, 732), (399, 732, 400), (400, 732, 740), (400, 740, 401), (707, 711, 449), (449, 711, 448), (718, 707, 417), (417, 707, 449), (744, 718, 424), (424, 718, 417), (726, 744, 423), (423, 744, 424), (727, 726, 425), (425, 726, 423), (404, 723, 725), (404, 725, 410), (410, 725, 755), (410, 755, 405), (405, 755, 754), (405, 754, 406), (406, 754, 753), (406, 753, 430), (430, 753, 752), (430, 752, 431), (431, 752, 751), (431, 751, 411), (411, 751, 750), (411, 750, 412), (412, 750, 763), (412, 763, 413), (413, 763, 762), (413, 762, 414), (414, 762, 728), (414, 728, 426), (426, 728, 727), (426, 727, 425), (721, 723, 403), (403, 723, 404), (715, 721, 396), (396, 721, 403), (729, 715, 395), (395, 715, 396), (738, 729, 402), (402, 729, 395), (740, 738, 401), (401, 738, 402), (770, 771, 772), (772, 771, 773), (772, 773, 774), (774, 773, 775), (774, 775, 776), (776, 775, 777), (776, 777, 778), (778, 777, 779), (778, 779, 780), (780, 779, 781), (780, 781, 782), (782, 781, 783), (782, 783, 784), (784, 783, 785), (784, 785, 786), (786, 785, 787), (786, 787, 788), (787, 789, 788), (788, 789, 790), (788, 790, 791), (791, 790, 792), (791, 792, 793), (793, 792, 794), (793, 794, 795), (795, 794, 796), (795, 796, 797), (797, 796, 798), (797, 798, 799), (799, 798, 800), (799, 800, 801), (801, 800, 802), (801, 802, 803), (804, 805, 806), (806, 805, 807), (806, 807, 808), (808, 807, 809), (808, 809, 810), (810, 809, 811), (810, 811, 812), (812, 811, 813), (812, 813, 814), (814, 813, 815), (814, 815, 816), (816, 815, 817), (816, 817, 770), (770, 817, 818), (770, 818, 771), (802, 819, 803), (803, 819, 820), (803, 820, 821), (821, 820, 822), (821, 822, 823), (823, 822, 824), (823, 824, 825), (825, 824, 826), (825, 826, 827), (827, 826, 828), (827, 828, 829), (829, 828, 830), (829, 830, 831), (831, 830, 832), (831, 832, 804), (804, 832, 833), (804, 833, 805), (739, 706, 781), (781, 706, 783), (706, 712, 783), (783, 712, 709), (783, 709, 785), (785, 709, 708), (785, 708, 787), (787, 708, 720), (787, 720, 789), (789, 720, 719), (789, 719, 790), (790, 719, 717), (790, 717, 792), (792, 717, 716), (792, 716, 794), (794, 716, 769), (794, 769, 796), (796, 769, 768), (796, 768, 798), (798, 768, 767), (798, 767, 800), (800, 767, 749), (800, 749, 802), (802, 749, 748), (802, 748, 819), (819, 748, 747), (819, 747, 820), (820, 747, 743), (820, 743, 822), (822, 743, 745), (822, 745, 824), (824, 745, 746), (824, 746, 826), (826, 746, 724), (826, 724, 828), (828, 724, 722), (828, 722, 830), (830, 722, 766), (830, 766, 832), (832, 766, 765), (832, 765, 833), (833, 765, 764), (833, 764, 805), (805, 764, 714), (805, 714, 807), (807, 714, 713), (807, 713, 809), (809, 713, 761), (809, 761, 811), (811, 761, 760), (811, 760, 813), (813, 760, 759), (813, 759, 815), (815, 759, 758), (815, 758, 817), (817, 758, 757), (817, 757, 818), (818, 757, 756), (818, 756, 771), (771, 756, 731), (771, 731, 773), (773, 731, 730), (773, 730, 775), (775, 730, 737), (775, 737, 777), (777, 737, 739), (777, 739, 779), (779, 739, 781), (778, 780, 834), (834, 780, 835), (780, 782, 835), (835, 782, 784), (835, 784, 836), (836, 784, 786), (836, 786, 837), (837, 786, 788), (837, 788, 838), (838, 788, 791), (838, 791, 839), (839, 791, 793), (839, 793, 840), (840, 793, 795), (840, 795, 841), (841, 795, 797), (841, 797, 842), (842, 797, 799), (842, 799, 843), (843, 799, 801), (843, 801, 844), (844, 801, 803), (844, 803, 845), (845, 803, 821), (845, 821, 846), (846, 821, 823), (846, 823, 847), (847, 823, 825), (847, 825, 848), (848, 825, 827), (848, 827, 849), (849, 827, 829), (849, 829, 850), (850, 829, 831), (850, 831, 851), (851, 831, 804), (851, 804, 852), (852, 804, 806), (852, 806, 853), (853, 806, 808), (853, 808, 854), (854, 808, 810), (854, 810, 855), (855, 810, 812), (855, 812, 856), (856, 812, 814), (856, 814, 857), (857, 814, 816), (857, 816, 858), (858, 816, 770), (858, 770, 859), (859, 770, 772), (859, 772, 860), (860, 772, 774), (860, 774, 861), (861, 774, 776), (861, 776, 862), (862, 776, 778), (862, 778, 863), (863, 778, 834), (864, 865, 353), (353, 865, 352), (865, 866, 352), (352, 866, 867), (352, 867, 351), (351, 867, 868), (351, 868, 350), (350, 868, 869), (350, 869, 349), (349, 869, 870), (349, 870, 348), (348, 870, 871), (348, 871, 347), (347, 871, 872), (347, 872, 346), (346, 872, 873), (346, 873, 345), (345, 873, 874), (345, 874, 344), (344, 874, 875), (344, 875, 343), (343, 875, 876), (343, 876, 342), (342, 876, 877), (342, 877, 341), (341, 877, 878), (341, 878, 340), (340, 878, 879), (340, 879, 360), (360, 879, 880), (360, 880, 359), (359, 880, 881), (359, 881, 358), (358, 881, 882), (358, 882, 339), (339, 882, 883), (339, 883, 338), (338, 883, 884), (338, 884, 337), (337, 884, 885), (337, 885, 336), (336, 885, 886), (336, 886, 335), (335, 886, 887), (335, 887, 334), (334, 887, 888), (334, 888, 333), (333, 888, 889), (333, 889, 332), (332, 889, 890), (332, 890, 331), (331, 890, 891), (331, 891, 330), (330, 891, 892), (330, 892, 329), (329, 892, 893), (329, 893, 328), (328, 893, 894), (328, 894, 327), (327, 894, 895), (327, 895, 326), (326, 895, 896), (326, 896, 325), (325, 896, 897), (325, 897, 324), (324, 897, 898), (324, 898, 323), (323, 898, 899), (323, 899, 357), (357, 899, 900), (357, 900, 356), (356, 900, 901), (356, 901, 355), (355, 901, 864), (355, 864, 354), (354, 864, 353), (902, 903, 904), (904, 903, 905), (903, 906, 905), (905, 906, 907), (905, 907, 908), (908, 907, 909), (908, 909, 910), (910, 909, 911), (910, 911, 912), (912, 911, 913), (912, 913, 914), (914, 913, 915), (914, 915, 916), (916, 915, 917), (916, 917, 918), (918, 917, 919), (918, 919, 920), (920, 919, 921), (920, 921, 922), (922, 921, 923), (922, 923, 924), (924, 923, 925), (924, 925, 926), (926, 925, 927), (926, 927, 928), (928, 927, 929), (928, 929, 930), (930, 929, 931), (930, 931, 932), (932, 931, 933), (932, 933, 934), (934, 933, 935), (934, 935, 936), (936, 935, 937), (936, 937, 938), (938, 937, 939), (938, 939, 940), (940, 939, 941), (940, 941, 942), (942, 941, 943), (942, 943, 944), (944, 943, 945), (944, 945, 946), (946, 945, 947), (946, 947, 948), (948, 947, 949), (948, 949, 950), (950, 949, 951), (950, 951, 952), (952, 951, 953), (952, 953, 954), (954, 953, 955), (954, 955, 956), (956, 955, 957), (956, 957, 958), (958, 957, 959), (958, 959, 960), (960, 959, 961), (960, 961, 962), (962, 961, 963), (962, 963, 964), (964, 963, 965), (964, 965, 966), (966, 965, 967), (966, 967, 968), (968, 967, 969), (968, 969, 970), (970, 969, 971), (970, 971, 972), (972, 971, 973), (972, 973, 974), (974, 973, 975), (974, 975, 976), (976, 975, 977), (976, 977, 978), (978, 977, 979), (978, 979, 980), (980, 979, 902), (980, 902, 981), (981, 902, 904), (893, 964, 894), (894, 964, 966), (894, 966, 895), (895, 966, 968), (895, 968, 896), (896, 968, 970), (896, 970, 897), (897, 970, 972), (897, 972, 898), (898, 972, 974), (898, 974, 899), (899, 974, 976), (899, 976, 900), (900, 976, 978), (900, 978, 901), (901, 978, 980), (901, 980, 864), (864, 980, 981), (864, 981, 865), (865, 981, 904), (865, 904, 866), (866, 904, 905), (866, 905, 867), (867, 905, 908), (867, 908, 868), (868, 908, 910), (868, 910, 869), (869, 910, 912), (869, 912, 870), (870, 912, 914), (870, 914, 871), (871, 914, 916), (871, 916, 872), (872, 916, 918), (872, 918, 873), (873, 918, 920), (873, 920, 874), (874, 920, 922), (874, 922, 875), (922, 924, 875), (875, 924, 926), (875, 926, 876), (876, 926, 928), (876, 928, 877), (877, 928, 930), (877, 930, 878), (878, 930, 932), (878, 932, 879), (879, 932, 934), (879, 934, 880), (880, 934, 936), (880, 936, 881), (881, 936, 938), (881, 938, 882), (882, 938, 940), (882, 940, 883), (883, 940, 942), (883, 942, 884), (884, 942, 944), (884, 944, 885), (885, 944, 946), (885, 946, 886), (886, 946, 948), (886, 948, 887), (887, 948, 950), (887, 950, 888), (888, 950, 952), (888, 952, 889), (889, 952, 954), (889, 954, 890), (890, 954, 956), (890, 956, 891), (891, 956, 958), (891, 958, 892), (892, 958, 960), (892, 960, 893), (893, 960, 962), (893, 962, 964), (851, 947, 850), (850, 947, 945), (850, 945, 849), (849, 945, 943), (849, 943, 848), (854, 955, 853), (853, 955, 953), (853, 953, 852), (852, 953, 951), (852, 951, 851), (851, 951, 949), (851, 949, 947), (839, 915, 838), (838, 915, 913), (838, 913, 837), (837, 913, 911), (837, 911, 836), (845, 931, 844), (844, 931, 929), (844, 929, 843), (843, 929, 927), (843, 927, 842), (857, 963, 856), (856, 963, 961), (856, 961, 855), (855, 961, 959), (855, 959, 854), (854, 959, 957), (854, 957, 955), (927, 925, 842), (842, 925, 923), (842, 923, 841), (841, 923, 921), (841, 921, 840), (840, 921, 919), (840, 919, 839), (839, 919, 917), (839, 917, 915), (943, 941, 848), (848, 941, 939), (848, 939, 847), (847, 939, 937), (847, 937, 846), (846, 937, 935), (846, 935, 845), (845, 935, 933), (845, 933, 931), (860, 971, 859), (859, 971, 969), (859, 969, 858), (858, 969, 967), (858, 967, 857), (857, 967, 965), (857, 965, 963), (863, 979, 862), (862, 979, 977), (862, 977, 861), (861, 977, 975), (861, 975, 860), (860, 975, 973), (860, 973, 971), (911, 909, 836), (836, 909, 907), (836, 907, 835), (835, 907, 906), (835, 906, 834), (834, 906, 903), (834, 903, 863), (863, 903, 902), (863, 902, 979), (693, 694, 982), (690, 691, 982), (982, 691, 692), (982, 692, 693), (687, 688, 982), (982, 688, 689), (982, 689, 690), (684, 685, 982), (982, 685, 686), (982, 686, 687), (703, 682, 982), (982, 682, 683), (982, 683, 684), (700, 701, 982), (982, 701, 702), (982, 702, 703), (697, 698, 982), (982, 698, 699), (982, 699, 700), (694, 695, 982), (982, 695, 696), (982, 696, 697), (671, 672, 983), (668, 669, 983), (983, 669, 670), (983, 670, 671), (665, 666, 983), (983, 666, 667), (983, 667, 668), (662, 663, 983), (983, 663, 664), (983, 664, 665), (681, 660, 983), (983, 660, 661), (983, 661, 662), (678, 679, 983), (983, 679, 680), (983, 680, 681), (675, 676, 983), (983, 676, 677), (983, 677, 678), (672, 673, 983), (983, 673, 674), (983, 674, 675), (984, 503, 985), (985, 503, 497), (985, 497, 368), (368, 497, 378), (984, 985, 367), (367, 985, 368), (503, 984, 365), (365, 984, 367), (986, 987, 988), (989, 990, 988), (988, 990, 991), (988, 991, 986), (992, 993, 988), (988, 993, 994), (988, 994, 989), (995, 996, 988), (988, 996, 997), (988, 997, 992), (998, 999, 988), (988, 999, 1000), (988, 1000, 995), (1001, 1002, 988), (988, 1002, 1003), (988, 1003, 998), (1004, 1005, 988), (988, 1005, 1006), (988, 1006, 1001), (987, 1007, 988), (988, 1007, 1008), (988, 1008, 1004), (1009, 999, 1010), (1010, 999, 998), (1010, 998, 1011), (1011, 998, 1003), (1011, 1003, 1012), (1012, 1003, 1002), (1012, 1002, 1013), (1013, 1002, 1001), (1013, 1001, 1014), (1014, 1001, 1006), (1014, 1006, 1015), (1015, 1006, 1005), (1015, 1005, 1016), (1016, 1005, 1004), (1016, 1004, 1017), (1017, 1004, 1008), (1017, 1008, 1018), (1018, 1008, 1007), (1018, 1007, 1019), (1019, 1007, 987), (1019, 987, 1020), (1020, 987, 986), (1020, 986, 1021), (1021, 986, 991), (1021, 991, 1022), (1022, 991, 990), (1022, 990, 1023), (1023, 990, 989), (1023, 989, 1024), (1024, 989, 994), (1024, 994, 1025), (1025, 994, 993), (1025, 993, 1026), (1026, 993, 992), (1026, 992, 1027), (1027, 992, 997), (1027, 997, 1028), (1028, 997, 996), (1028, 996, 1029), (1029, 996, 995), (1029, 995, 1030), (1030, 995, 1000), (1030, 1000, 1009), (1009, 1000, 999), (1028, 1031, 1027), (1027, 1031, 1032), (1027, 1032, 1026), (1026, 1032, 1033), (1026, 1033, 1025), (1025, 1033, 1034), (1025, 1034, 1024), (1024, 1034, 1035), (1024, 1035, 1023), (1023, 1035, 1036), (1023, 1036, 1022), (1022, 1036, 1037), (1022, 1037, 1021), (1021, 1037, 1038), (1021, 1038, 1020), (1020, 1038, 1039), (1020, 1039, 1019), (1019, 1039, 1040), (1019, 1040, 1018), (1018, 1040, 1041), (1018, 1041, 1017), (1017, 1041, 1042), (1017, 1042, 1016), (1016, 1042, 1043), (1016, 1043, 1015), (1015, 1043, 1044), (1015, 1044, 1014), (1014, 1044, 1045), (1014, 1045, 1013), (1045, 1046, 1013), (1013, 1046, 1047), (1013, 1047, 1012), (1012, 1047, 1048), (1012, 1048, 1011), (1011, 1048, 1049), (1011, 1049, 1010), (1010, 1049, 1050), (1010, 1050, 1009), (1009, 1050, 1051), (1009, 1051, 1030), (1030, 1051, 1052), (1030, 1052, 1029), (1029, 1052, 1053), (1029, 1053, 1028), (1028, 1053, 1054), (1028, 1054, 1031), (1055, 1051, 1056), (1056, 1051, 1050), (1056, 1050, 1057), (1057, 1050, 1049), (1057, 1049, 1058), (1058, 1049, 1048), (1058, 1048, 1059), (1059, 1048, 1047), (1059, 1047, 1060), (1060, 1047, 1046), (1060, 1046, 1061), (1061, 1046, 1045), (1061, 1045, 1062), (1062, 1045, 1044), (1062, 1044, 1063), (1063, 1044, 1043), (1063, 1043, 1064), (1064, 1043, 1042), (1064, 1042, 1065), (1065, 1042, 1041), (1065, 1041, 1066), (1066, 1041, 1040), (1066, 1040, 1067), (1067, 1040, 1039), (1067, 1039, 1068), (1068, 1039, 1038), (1068, 1038, 1069), (1069, 1038, 1037), (1069, 1037, 1070), (1070, 1037, 1036), (1070, 1036, 1071), (1071, 1036, 1035), (1071, 1035, 1072), (1072, 1035, 1034), (1072, 1034, 1073), (1073, 1034, 1033), (1073, 1033, 1074), (1074, 1033, 1032), (1074, 1032, 1075), (1075, 1032, 1031), (1075, 1031, 1076), (1076, 1031, 1054), (1076, 1054, 1077), (1077, 1054, 1053), (1077, 1053, 1078), (1078, 1053, 1052), (1078, 1052, 1055), (1055, 1052, 1051), (1065, 1066, 1079), (1079, 1066, 1067), (1079, 1067, 1068), (1062, 1063, 1079), (1079, 1063, 1064), (1079, 1064, 1065), (1059, 1060, 1079), (1079, 1060, 1061), (1079, 1061, 1062), (1056, 1057, 1079), (1079, 1057, 1058), (1079, 1058, 1059), (1077, 1078, 1079), (1079, 1078, 1055), (1079, 1055, 1056), (1074, 1075, 1079), (1079, 1075, 1076), (1079, 1076, 1077), (1071, 1072, 1079), (1079, 1072, 1073), (1079, 1073, 1074), (1068, 1069, 1079), (1079, 1069, 1070), (1079, 1070, 1071)])
me_picam.polygons.foreach_set('material_index', [3, 3, 3, 3, 3, 3, 3, 3, 3, 3, 3, 3, 3, 3, 3, 3, 3, 3, 3, 3, 3, 3, 3, 3, 3, 3, 3, 3, 3, 3, 3, 3, 3, 3, 3, 3, 3, 3, 3, 3, 3, 3, 3, 3, 3, 3, 3, 3, 3, 3, 3, 3, 3, 3, 3, 3, 3, 3, 3, 3, 3, 3, 3, 3, 3, 3, 3, 3, 3, 3, 3, 3, 3, 3, 3, 3, 3, 3, 3, 3, 3, 3, 3, 3, 3, 3, 3, 3, 3, 3, 3, 3, 3, 3, 3, 3, 3, 3, 3, 3, 3, 3, 3, 3, 3, 3, 3, 3, 3, 3, 3, 3, 3, 3, 3, 3, 3, 3, 3, 3, 3, 3, 3, 3, 3, 3, 3, 3, 3, 3, 3, 3, 3, 3, 3, 3, 3, 3, 3, 3, 3, 3, 3, 3, 3, 3, 3, 3, 3, 3, 3, 3, 3, 3, 3, 3, 3, 3, 3, 3, 3, 3, 3, 3, 3, 3, 3, 3, 3, 3, 3, 3, 3, 3, 3, 3, 3, 3, 3, 3, 3, 3, 3, 3, 3, 3, 3, 3, 3, 3, 3, 3, 3, 3, 3, 3, 3, 3, 3, 3, 3, 3, 3, 3, 3, 3, 3, 3, 3, 3, 3, 3, 3, 3, 3, 3, 3, 3, 3, 3, 3, 3, 3, 3, 3, 3, 3, 3, 3, 3, 3, 3, 3, 3, 3, 3, 3, 3, 3, 3, 3, 3, 3, 3, 3, 3, 3, 3, 3, 3, 3, 3, 3, 3, 3, 3, 3, 3, 3, 3, 3, 3, 3, 3, 3, 3, 3, 3, 3, 3, 3, 3, 3, 3, 3, 3, 3, 3, 3, 3, 3, 3, 3, 3, 3, 3, 3, 3, 3, 3, 3, 3, 3, 3, 3, 3, 3, 3, 3, 3, 3, 3, 3, 3, 3, 3, 3, 3, 3, 3, 3, 3, 3, 3, 3, 3, 3, 3, 3, 3, 3, 3, 3, 3, 3, 3, 3, 3, 3, 3, 3, 3, 3, 3, 3, 3, 3, 3, 3, 3, 3, 3, 3, 3, 3, 3, 3, 3, 3, 3, 3, 3, 3, 3, 3, 3, 3, 3, 3, 3, 3, 3, 3, 3, 3, 3, 3, 3, 3, 3, 3, 3, 3, 3, 3, 3, 3, 3, 3, 3, 3, 3, 3, 3, 3, 3, 3, 3, 3, 3, 3, 3, 3, 3, 3, 3, 3, 3, 3, 3, 3, 3, 3, 3, 3, 3, 3, 3, 3, 3, 3, 3, 3, 3, 3, 3, 3, 3, 3, 3, 3, 3, 3, 3, 3, 3, 3, 3, 3, 3, 3, 3, 3, 3, 3, 3, 3, 3, 3, 3, 3, 3, 3, 3, 3, 3, 3, 3, 3, 3, 3, 3, 3, 3, 3, 3, 3, 3, 3, 3, 3, 3, 3, 3, 3, 3, 3, 3, 3, 3, 3, 3, 3, 3, 3, 3, 3, 3, 3, 3, 3, 3, 3, 3, 3, 3, 3, 3, 3, 3, 3, 3, 3, 3, 3, 3, 3, 3, 3, 3, 3, 3, 3, 3, 3, 3, 3, 3, 3, 3, 3, 3, 3, 3, 3, 3, 3, 3, 3, 3, 3, 3, 3, 3, 3, 3, 3, 3, 3, 3, 3, 3, 3, 3, 3, 3, 3, 3, 3, 3, 3, 3, 3, 3, 3, 3, 3, 3, 3, 3, 3, 3, 3, 3, 3, 3, 3, 3, 3, 3, 3, 3, 3, 3, 3, 3, 3, 3, 3, 3, 3, 3, 3, 3, 3, 3, 3, 3, 3, 3, 3, 3, 3, 3, 3, 3, 3, 3, 3, 3, 3, 3, 3, 3, 3, 3, 3, 3, 1, 1, 1, 1, 1, 1, 1, 1, 1, 1, 1, 1, 1, 1, 1, 1, 1, 1, 1, 1, 1, 1, 1, 1, 1, 1, 1, 1, 1, 1, 1, 1, 1, 1, 1, 1, 1, 1, 1, 1, 1, 1, 1, 1, 1, 1, 1, 1, 1, 1, 1, 1, 1, 1, 1, 1, 1, 1, 1, 1, 1, 1, 1, 1, 1, 1, 1, 1, 1, 1, 1, 1, 1, 1, 1, 1, 1, 1, 1, 1, 1, 1, 1, 1, 0, 0, 0, 0, 0, 0, 0, 0, 0, 0, 0, 0, 0, 0, 0, 0, 0, 0, 0, 0, 0, 0, 0, 0, 0, 0, 0, 0, 0, 0, 0, 0, 0, 0, 0, 0, 0, 0, 0, 0, 0, 0, 0, 0, 0, 0, 0, 0, 0, 0, 0, 0, 0, 0, 0, 0, 0, 0, 0, 0, 0, 0, 0, 0, 0, 0, 0, 0, 0, 0, 0, 0, 0, 0, 0, 0, 0, 0, 0, 0, 0, 0, 0, 0, 0, 0, 0, 0, 0, 0, 0, 0, 0, 0, 0, 0, 0, 0, 0, 0, 0, 0, 0, 0, 0, 0, 0, 0, 0, 0, 0, 0, 0, 0, 0, 0, 0, 0, 0, 0, 0, 0, 0, 0, 0, 0, 0, 0, 0, 0, 0, 0, 0, 0, 0, 0, 0, 0, 0, 0, 0, 0, 0, 0, 2, 0, 0, 0, 0, 0, 0, 0, 0, 2, 2, 0, 0, 0, 0, 0, 0, 0, 0, 0, 0, 0, 0, 0, 0, 0, 0, 0, 0, 0, 0, 0, 0, 0, 0, 0, 0, 0, 0, 0, 0, 0, 0, 0, 0, 0, 0, 0, 0, 0, 0, 0, 0, 0, 0, 0, 0, 0, 0, 0, 0, 0, 0, 0, 0, 0, 0, 0, 0, 0, 0, 0, 0, 0, 0, 0, 0, 0, 0, 0, 0, 0, 0, 0, 0, 0, 0, 0, 0, 0, 0, 0, 0, 0, 0, 0, 0, 0, 0, 0, 0, 0, 0, 0, 0, 0, 0, 0, 0, 0, 0, 0, 0, 0, 0, 0, 0, 0, 0, 0, 0, 0, 0, 0, 0, 0, 0, 0, 0, 0, 0, 0, 0, 0, 0, 0, 0, 0, 0, 0, 0, 0, 0, 0, 0, 0, 0, 0, 0, 0, 0, 0, 0, 0, 0, 0, 0, 0, 0, 0, 0, 0, 0, 0, 0, 0, 0, 0, 0, 0, 0, 0, 0, 0, 0, 0, 0, 0, 0, 0, 0, 0, 0, 0, 0, 0, 0, 0, 0, 0, 0, 0, 0, 0, 0, 0, 0, 0, 0, 0, 0, 0, 0, 0, 0, 0, 0, 0, 0, 0, 0, 0, 0, 0, 0, 0, 0, 0, 0, 0, 0, 0, 0, 0, 0, 0, 0, 0, 0, 0, 0, 0, 0, 0, 0, 0, 0, 0, 0, 0, 0, 0, 0, 0, 0, 0, 0, 0, 0, 0, 0, 0, 0, 0, 0, 0, 0, 0, 0, 0, 0, 0, 0, 0, 0, 0, 0, 0, 0, 0, 0, 0, 0, 0, 0, 0, 0, 0, 0, 0, 0, 0, 0, 0, 0, 0, 0, 0, 0, 0, 0, 0, 0, 0, 0, 0, 0, 0, 0, 0, 0, 0, 0, 0, 0, 0, 0, 0, 0, 0, 0, 0, 0, 0, 0, 0, 0, 0, 0, 0, 0, 0, 0, 0, 0, 0, 0, 0, 0, 0, 0, 0, 0, 0, 0, 0, 0, 0, 0, 0, 0, 0, 0, 0, 0, 0, 0, 0, 0, 0, 0, 0, 0, 0, 0, 0, 0, 0, 0, 0, 0, 0, 0, 0, 0, 0, 0, 0, 0, 0, 0, 0, 0, 0, 0, 0, 0, 0, 0, 0, 0, 0, 0, 0, 0, 0, 0, 0, 0, 0, 0, 0, 0, 0, 0, 0, 0, 0, 0, 0, 0, 0, 0, 0, 0, 0, 0, 0, 0, 0, 0, 0, 0, 0, 0, 0, 0, 0, 0, 0, 0, 0, 0, 0, 0, 0, 0, 0, 0, 0, 0, 0, 0, 0, 0, 0, 0, 0, 0, 0, 0, 0, 0, 0, 0, 0, 0, 0, 0, 0, 0, 0, 0, 0, 0, 0, 0, 0, 0, 0, 0, 0, 0, 0, 0, 0, 0, 0, 0, 0, 0, 0, 0, 0, 0, 0, 0, 0, 0, 0, 1, 1, 1, 1, 1, 1, 1, 1, 1, 1, 1, 1, 1, 1, 1, 1, 1, 1, 1, 1, 1, 1, 1, 1, 1, 1, 1, 1, 1, 1, 1, 1, 1, 1, 1, 1, 1, 1, 1, 1, 1, 1, 1, 1, 1, 1, 1, 1, 1, 1, 1, 1, 1, 1, 1, 1, 1, 1, 1, 1, 1, 1, 1, 1, 1, 1, 1, 1, 1, 1, 1, 1, 1, 1, 1, 1, 1, 1, 1, 1, 1, 1, 1, 1, 1, 1, 1, 1, 1, 1, 1, 1, 1, 1, 1, 1, 1, 1, 1, 1, 1, 1, 1, 1, 1, 1, 1, 1, 1, 1, 1, 1, 1, 1, 1, 1, 1, 1, 1, 1, 1, 1, 1, 1, 1, 1, 1, 1, 1, 1, 1, 1, 1, 1, 1, 1, 1, 1, 1, 1, 1, 1, 1, 1, 1, 1, 1, 1, 1, 1, 1, 1, 1, 1, 1, 1, 1, 1, 1, 1, 1, 1, 1, 1, 1, 1, 1, 1, 1, 1, 1, 1, 1, 1, 1, 1, 1, 1, 1, 1, 1, 1, 1, 1, 1, 1, 1, 1, 1, 1, 1, 1, 1, 1, 1, 1, 1, 1, 1, 1, 1, 1, 1, 1, 1, 1, 1, 1, 1, 1, 1, 1, 1, 1, 1, 1, 1, 1, 1, 1, 1, 1, 1, 1, 1, 1, 1, 1, 1, 1, 1, 1, 1, 1, 1, 1, 1, 1, 1, 1, 1, 1, 1, 1, 1, 1, 1, 1, 1, 1, 1, 1, 1, 1, 1, 1, 1, 1, 1, 1, 1, 1, 1, 1, 1, 1, 1, 1, 1, 1, 1, 1, 1, 1, 1, 1, 1, 1, 1, 1, 1, 1, 1, 1, 1, 1, 1, 1, 1, 1, 1, 1, 1, 1, 1, 1, 1, 1, 1, 1, 1, 1, 1, 1, 1, 1, 1, 1, 1, 1, 1, 1, 1, 1, 1, 1, 1, 1, 1, 1, 1, 1, 1, 1, 1, 1, 1, 1, 1, 1, 1, 1, 1, 1, 1, 1, 1, 1, 1, 1, 1, 1, 1, 1, 1, 1, 1, 1, 1, 1, 1, 1, 1, 1, 1, 1, 1, 1, 1, 1, 1, 1, 1, 1, 1, 1, 1, 1, 1, 1, 1, 1, 1, 1, 1, 1, 1, 1, 1, 1, 1, 1, 1, 1, 1, 1, 1, 1, 1, 1, 1, 1, 1, 1, 1, 1, 1, 1, 1, 1, 1, 1, 1, 1, 1, 1, 1, 1, 1, 1, 1, 1, 1, 1, 1, 1, 1, 1, 1, 1, 1, 1, 1, 1, 1, 1, 1, 1, 1, 1, 1, 1, 1, 1, 1, 1, 1, 1, 1, 1, 1, 1, 1, 1, 1, 1, 1, 1, 1, 1, 1, 1, 1, 1, 1, 1, 1, 1, 1, 1, 1, 1, 1, 1, 1, 1, 1, 1, 1, 1, 1, 1, 1, 1, 1, 1, 1, 1, 1, 1, 1, 1, 1, 1, 1, 1, 1, 1, 1, 1, 1, 1, 1, 1, 1, 1, 1, 1, 1, 1, 1, 1, 1, 1, 1, 1, 1, 1, 1, 1, 1, 1, 1, 1, 1, 1, 1, 1, 1, 1, 1, 1, 1, 1, 1, 1, 1, 1, 1, 1, 1, 1, 1, 1, 1, 1, 1, 1, 1, 1, 1, 1, 1, 1, 1, 1, 1, 1, 1, 1, 1, 1, 1, 1, 1, 1, 1, 1, 1, 1, 1, 1, 1, 1, 1, 1, 1, 1, 1, 1, 1, 1, 1, 1, 1, 1, 1, 1, 1, 1, 1, 1, 1, 1, 1, 1, 1, 1, 1, 1, 1, 1, 1, 1, 1, 1, 1, 1, 1, 1, 1, 1, 1, 1, 1, 1, 1, 1, 1, 1, 1, 1, 1, 1, 1, 1, 1, 1, 1, 1, 1, 1, 1, 1, 1, 1, 0, 0, 0, 0, 0, 0, 0, 0, 0, 0, 0, 0, 0, 0, 0, 0, 0, 0, 0, 0, 0, 0, 0, 0, 0, 0, 0, 0, 0, 0, 0, 0, 0, 0, 0, 0, 0, 0, 0, 0, 0, 0, 0, 0, 2, 2, 2, 2, 2, 2, 2, 2, 0, 0, 0, 0, 0, 0, 0, 0, 0, 0, 0, 0, 0, 0, 0, 0, 0, 0, 0, 0, 0, 0, 0, 0, 0, 0, 0, 0, 0, 0, 0, 0, 0, 0, 0, 0, 0, 0, 0, 0, 0, 0, 0, 0, 0, 0, 0, 0, 0, 0, 0, 0, 0, 0, 0, 0, 0, 0, 0, 0, 0, 0, 0, 0, 0, 0, 0, 0, 0, 0, 0, 0, 0, 0, 0, 0, 0, 0, 0, 0, 0, 0, 0, 0, 0, 0, 0, 0, 0, 0, 0, 0, 0, 0, 0, 0, 0, 0, 0, 0, 0, 0, 0, 0, 0, 0, 0, 0, 0, 0, 0, 0, 0, 0, 0, 0, 0, 0, 0, 0, 0, 0, 0, 0, 0, 0, 0, 0, 0, 0, 0, 0, 0, 0, 0, 0, 0, 0, 0, 0, 0, 0, 0, 0, 0, 0, 0, 0, 0, 0, 0, 0, 0, 0, 0, 0, 0, 0, 0, 0, 0, 0, 0, 0, 0, 0, 0, 0, 0, 0, 0, 0, 0, 0, 0, 0, 0, 0, 0, 0, 0, 0, 0, 0])
me_picam.materials.append(mat_material_001)
me_picam.materials.append(mat_material_002)
me_picam.materials.append(mat_material_003)
me_picam.materials.append(mat_material_004)
me_picam.use_remesh_fix_poles = True
me_picam.use_remesh_preserve_attributes = False
me_picam.use_mirror_vertex_groups = False
me_picam.update()

# ---- objects
ob_light = bpy.data.objects.new('Light', light_light)
ob_camera = bpy.data.objects.new('Camera', cam_camera)
ob_picam = bpy.data.objects.new('Picam', me_picam)

# ---- transforms, parenting, visibility, modifiers, constraints
ob_light.location = (4.076, 1.005, 5.904)
ob_light.rotation_euler = (0.6503, 0.05522, 1.866)
ob_light.lock_rotations_4d = False
ob_light.empty_display_type = 'ARROWS'
ob_light.color = (0.0, 0.0, 0.0, 0.0)
ob_light.lineart.crease_threshold = 0.0
ob_camera.location = (7.359, -6.926, 4.958)
ob_camera.rotation_euler = (1.109, 0.0, 0.8149)
ob_camera.lock_rotations_4d = False
ob_camera.empty_display_type = 'ARROWS'
ob_camera.color = (0.0, 0.0, 0.0, 0.0)
ob_camera.display_type = 'WIRE'
ob_camera.lineart.crease_threshold = 0.0
ob_picam.location = (-16.04, -16.04, 0.0)
ob_picam.lineart.crease_threshold = 0.0

# ---- collection membership
col_collection.objects.link(ob_light)
col_collection.objects.link(ob_camera)
col_collection.objects.link(ob_picam)

# ---- scene / render settings (as saved in the file)
scene.camera = ob_camera
scene.frame_start = 1; scene.frame_end = 250; scene.frame_set(1)
scene.render.engine = 'BLENDER_EEVEE_NEXT'
scene.cycles.use_denoising = False
scene.cycles.samples = 128
scene.cycles.sampling_pattern = 'TABULATED_SOBOL'
scene.cycles.use_adaptive_sampling = False
scene.cycles.use_light_tree = False
scene.view_settings.view_transform = 'Filmic'
bpy.context.view_layer.update()
